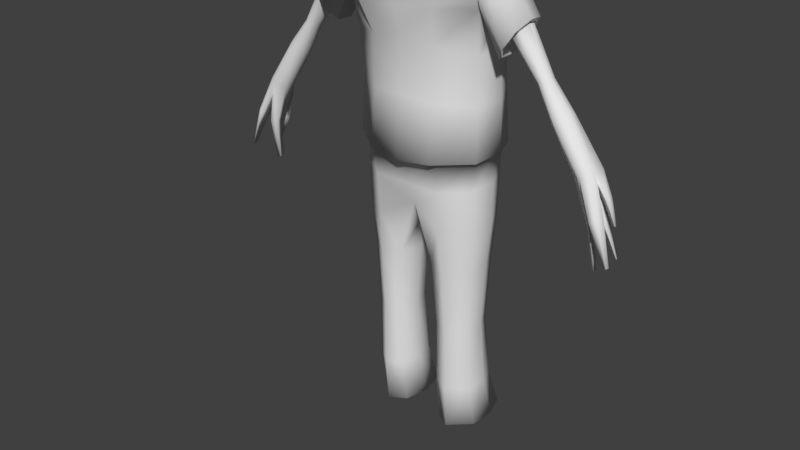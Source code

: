 # Source: zombie_male_1.blend  (saved by Blender 2.77.0; exported with 4.5.12 LTS)
import bpy
from mathutils import Matrix  # noqa: F401  (used for matrix-valued properties, if any)

bpy.ops.wm.read_factory_settings(use_empty=True)
scene = bpy.context.scene
scene.name = 'Scene'

# ---- collections
col_collection_1 = bpy.data.collections.new('Collection 1'); scene.collection.children.link(col_collection_1)

# ---- world
world_world = bpy.data.worlds.new('World'); scene.world = world_world
world_world.color = (0.05088, 0.05088, 0.05088)
world_world.use_sun_shadow = False
world_world.sun_shadow_jitter_overblur = 0.0
world_world.cycles.sampling_method = 'MANUAL'

# ---- meshes
me_cube_001 = bpy.data.meshes.new('Cube.001')
me_cube_001.from_pydata([(0.1969, -0.09025, 1.218), (0.155, 0.09386, 0.9753), (0.1591, 0.07362, 1.117), (0.1831, 0.01625, 1.241), (0.1837, -0.06666, 0.8242), (0.2254, -0.1382, 1.327), (0.1588, 0.1044, 0.8235), (0.2058, -0.008778, 1.357), (0.07976, -0.1729, 1.39), (0.06128, -0.04596, 1.448), (0.1835, -0.07115, 1.098), (0.1788, -0.06198, 0.9669), (0.1433, -0.009329, 1.419), (0.09184, -0.1346, 0.8181), (0.09184, 0.1231, 0.8184), (0.1433, -0.1641, 1.364), (0.1104, -0.1595, 1.215), (0.09175, -0.1267, 1.116), (0.08938, -0.1242, 0.9737), (0.1104, 0.05696, 1.241), (0.09175, 0.08552, 1.134), (0.08938, 0.1109, 0.9815), (0.0252, -0.1843, 1.327), (0.09383, -0.1143, 1.437), (0.2332, -0.06938, 1.359), (0.1909, 0.02617, 0.8272), (0.1997, -0.01846, 1.197), (0.1931, 0.008753, 1.105), (0.1884, 0.02258, 0.9703), (0.1587, -0.1026, 1.412), (0.2089, -0.1262, 1.272), (0.1899, 0.01135, 1.303), (0.1268, 0.0374, 1.337), (0.1268, -0.171, 1.296), (0.2476, -0.0792, 1.106), (0.2591, -0.006027, 1.123), (0.3023, -0.1043, 1.187), (0.3166, -0.02554, 1.208), (0.3203, -0.06504, 1.213), (0.2464, -0.03186, 1.104), (0.2731, -0.111, 1.144), (0.2876, 0.005384, 1.165), (0.2526, -0.07522, 1.113), (0.2625, -0.01284, 1.128), (0.2992, -0.09663, 1.182), (0.3114, -0.02947, 1.2), (0.3146, -0.06314, 1.205), (0.2516, -0.03487, 1.112), (0.2743, -0.1023, 1.145), (0.2867, -0.003118, 1.164), (0.1944, -0.07525, 1.251), (0.2014, -0.01278, 1.261), (0.2268, -0.0967, 1.302), (0.2355, -0.02944, 1.314), (0.2377, -0.06316, 1.317), (0.1938, -0.03484, 1.25), (0.2094, -0.1024, 1.275), (0.2184, -0.003043, 1.287), (0.2915, -0.06697, 1.131), (0.2982, -0.02694, 1.134), (0.3219, -0.08072, 1.153), (0.3303, -0.03761, 1.156), (0.3323, -0.05922, 1.159), (0.291, -0.04108, 1.129), (0.3052, -0.08436, 1.143), (0.3143, -0.0207, 1.145), (0.343, -0.06334, 1.067), (0.3491, -0.03315, 1.065), (0.3666, -0.0737, 1.081), (0.3732, -0.0412, 1.082), (0.3747, -0.0575, 1.084), (0.3436, -0.04381, 1.062), (0.3541, -0.07645, 1.073), (0.3612, -0.02845, 1.073), (0.3865, -0.06813, 0.9883), (0.3954, -0.02497, 0.9858), (0.4207, -0.08295, 1.007), (0.4299, -0.03647, 1.01), (0.4318, -0.05977, 1.014), (0.3867, -0.04021, 0.9843), (0.4018, -0.08688, 0.9992), (0.4127, -0.01823, 0.9973), (0.4593, -0.07173, 0.8729), (0.4736, -0.02501, 0.8717), (0.4987, -0.08326, 0.8923), (0.5122, -0.03389, 0.8969), (0.5104, -0.06607, 0.8963), (0.4653, -0.03181, 0.8682), (0.4854, -0.09218, 0.8855), (0.4869, -0.01672, 0.8779), (0.4874, -0.04913, 0.8785), (0.5789, -0.09167, 0.6884), (0.5757, -0.09637, 0.6868), (0.5719, -0.09881, 0.6848), (0.572, -0.08703, 0.6849), (0.5207, -0.05568, 0.6443), (0.5129, -0.05009, 0.6472), (0.5142, -0.03916, 0.6467), (0.5207, -0.0439, 0.6443), (0.5575, -0.009277, 0.6726), (0.5537, -0.01154, 0.6707), (0.5514, -0.0134, 0.6695), (0.5576, -0.01814, 0.6727), (0.5543, -0.02531, 0.7632), (0.5538, -0.03411, 0.763), (0.5461, -0.02061, 0.761), (0.5463, -0.02948, 0.7611), (0.5159, -0.07952, 0.7634), (0.516, -0.05585, 0.7663), (0.5041, -0.04584, 0.7626), (0.5018, -0.0677, 0.759), (0.5263, -0.1068, 0.7897), (0.5384, -0.09842, 0.798), (0.5264, -0.06655, 0.7901), (0.5485, -0.08237, 0.8052), (0.5215, -0.006644, 0.7666), (0.5114, -0.01319, 0.7598), (0.5051, -0.01857, 0.7556), (0.5219, -0.03226, 0.767), (0.5343, -0.04582, 0.829), (0.5354, -0.02533, 0.8296), (0.5186, -0.0144, 0.8192), (0.519, -0.03503, 0.8194), (0.1707, -0.0554, 0.8234), (0.1498, 0.08833, 0.8228), (0.09353, -0.1124, 0.8182), (0.09353, 0.104, 0.8185), (0.1767, 0.02259, 0.8259), (0.1707, -0.0554, 0.7429), (0.1498, 0.08833, 0.7423), (0.09353, -0.1124, 0.7378), (0.09353, 0.104, 0.738), (0.1767, 0.02259, 0.7454), (0.1707, -0.05052, 0.627), (0.1498, 0.08143, 0.6264), (0.09353, -0.1029, 0.6218), (0.09353, 0.09582, 0.6221), (0.1767, 0.02108, 0.6295), (0.1603, -0.0425, 0.5066), (0.1439, 0.07346, 0.5062), (0.05125, 0.05873, 0.5018), (0.05108, -0.06516, 0.5016), (0.09986, -0.08852, 0.5026), (0.09986, 0.08611, 0.5028), (0.165, 0.02042, 0.5086), (0.03473, -0.003214, 0.4951), (0.1585, -0.02662, 0.1276), (0.1439, 0.08331, 0.1288), (0.06135, 0.06935, 0.1335), (0.06118, -0.0481, 0.1333), (0.1045, -0.07024, 0.1294), (0.1046, 0.0953, 0.1297), (0.1628, 0.03303, 0.1293), (0.04613, 0.01063, 0.1279), (0.04783, -0.001861, 0.3145), (0.06167, -0.05349, 0.3194), (0.139, 0.06205, 0.3198), (0.1023, 0.07259, 0.3186), (0.06181, 0.04977, 0.3195), (0.1567, 0.01784, 0.321), (0.1527, -0.03461, 0.3196), (0.1023, -0.07297, 0.3184), (0.1619, -0.005204, 0.0), (0.1464, 0.1311, 0.0), (0.05849, 0.1138, 0.0), (0.05832, -0.03184, 0.0), (0.1045, -0.05929, 0.0), (0.1045, 0.146, 0.0), (0.1666, 0.06875, 0.0), (0.04229, 0.04097, 0.0), (0.108, -0.1901, 1.367), (0.08448, -0.02939, 1.438), (0.05876, -0.2002, 1.279), (0.1264, -0.1149, 1.433), (0.07081, -0.1864, 1.395), (0.0544, -0.04933, 1.458), (0.02214, -0.1853, 1.338), (0.08548, -0.1221, 1.448), (0.1089, -0.1964, 1.372), (0.08594, -0.02813, 1.446), (0.05772, -0.2083, 1.281), (0.1285, -0.1169, 1.441), (0.05165, -0.1733, 1.409), (0.02836, -0.0514, 1.439), (0.06298, -0.1213, 1.427), (0.02803, -0.1478, 1.407), (0.02506, -0.08924, 1.429), (0.03963, -0.1172, 1.422), (0.02292, -0.1544, 1.468), (0.02138, -0.1219, 1.518), (0.02896, -0.1393, 1.495), (0.02499, -0.187, 1.431), (0.05704, -0.3391, 1.557), (0.0585, -0.3122, 1.614), (0.05839, -0.2241, 1.438), (0.06709, -0.2624, 1.478), (0.07547, -0.3017, 1.519), (0.05751, -0.257, 1.647), (0.0546, -0.1961, 1.644), (0.05125, -0.1556, 1.612), (0.04767, -0.1321, 1.562), (0.08342, -0.2681, 1.569), (0.07991, -0.2185, 1.607), (0.08204, -0.2224, 1.521), (0.07407, -0.1759, 1.57), (0.06407, -0.1805, 1.485), (0.0621, -0.1417, 1.531), (0.06197, -0.3457, 1.557), (0.06388, -0.3168, 1.618), (0.08153, -0.316, 1.512), (0.06227, -0.2583, 1.653), (0.05848, -0.1954, 1.651), (0.09109, -0.2704, 1.57), (0.08731, -0.2191, 1.61), (0.006183, -0.3243, 1.418), (0.0352, -0.327, 1.468), (0.03662, -0.2934, 1.394), (0.02806, -0.09407, 1.464), (0.08688, -0.1754, 1.555), (0.08116, -0.1507, 1.471), (0.07446, -0.1359, 1.525), (0.05973, -0.1145, 1.456), (0.05212, -0.1107, 1.521), (0.08731, -0.1744, 1.495), (0.09445, -0.1882, 1.434), (0.09635, -0.2187, 1.517), (0.0954, -0.2358, 1.445), (0.09302, -0.2672, 1.499), (0.07495, -0.2786, 1.437), (0.06149, -0.149, 1.609), (-0.1969, -0.09025, 1.218), (-0.155, 0.09386, 0.9753), (-0.1591, 0.07362, 1.117), (-0.1831, 0.01625, 1.241), (-0.1837, -0.06666, 0.8242), (-0.2254, -0.1382, 1.327), (-0.1588, 0.1044, 0.8235), (-0.2058, -0.008778, 1.357), (-0.07976, -0.1729, 1.39), (0.0, 0.1224, 0.812), (-0.06128, -0.04596, 1.448), (0.0, -0.1487, 0.8116), (-0.1835, -0.07115, 1.098), (-0.1788, -0.06198, 0.9669), (0.0, -0.1679, 1.237), (0.0, -0.1388, 1.138), (0.0, -0.1383, 0.9823), (0.0, 0.04012, 1.247), (0.0, 0.07116, 1.155), (0.0, 0.1107, 0.9895), (-0.1433, -0.009329, 1.419), (-0.09184, -0.1346, 0.8181), (-0.09184, 0.1231, 0.8184), (-0.1433, -0.1641, 1.364), (-0.1104, -0.1595, 1.215), (-0.09175, -0.1267, 1.116), (-0.08938, -0.1242, 0.9737), (-0.1104, 0.05696, 1.241), (-0.09175, 0.08552, 1.134), (-0.08938, 0.1109, 0.9815), (-0.0252, -0.1843, 1.327), (-0.09383, -0.1143, 1.437), (-0.2332, -0.06938, 1.359), (-0.1909, 0.02617, 0.8272), (-0.1997, -0.01846, 1.197), (-0.1931, 0.008753, 1.105), (-0.1884, 0.02258, 0.9703), (-0.1587, -0.1026, 1.412), (-0.2089, -0.1262, 1.272), (-0.1899, 0.01135, 1.303), (-0.1268, 0.0374, 1.337), (-0.1268, -0.171, 1.296), (0.0, -0.03012, 1.451), (0.0, 0.02072, 1.356), (-0.2476, -0.0792, 1.106), (-0.2591, -0.006027, 1.123), (-0.3023, -0.1043, 1.187), (-0.3166, -0.02554, 1.208), (-0.3203, -0.06504, 1.213), (-0.2464, -0.03186, 1.104), (-0.2731, -0.111, 1.144), (-0.2876, 0.005384, 1.165), (-0.2526, -0.07522, 1.113), (-0.2625, -0.01284, 1.128), (-0.2992, -0.09663, 1.182), (-0.3114, -0.02947, 1.2), (-0.3146, -0.06314, 1.205), (-0.2516, -0.03487, 1.112), (-0.2743, -0.1023, 1.145), (-0.2867, -0.003118, 1.164), (-0.1944, -0.07525, 1.251), (-0.2014, -0.01278, 1.261), (-0.2268, -0.0967, 1.302), (-0.2355, -0.02944, 1.314), (-0.2377, -0.06316, 1.317), (-0.1938, -0.03484, 1.25), (-0.2094, -0.1024, 1.275), (-0.2184, -0.003043, 1.287), (-0.2915, -0.06697, 1.131), (-0.2982, -0.02694, 1.134), (-0.3219, -0.08072, 1.153), (-0.3303, -0.03761, 1.156), (-0.3323, -0.05922, 1.159), (-0.291, -0.04108, 1.129), (-0.3052, -0.08436, 1.143), (-0.3143, -0.0207, 1.145), (-0.343, -0.06334, 1.067), (-0.3491, -0.03315, 1.065), (-0.3666, -0.0737, 1.081), (-0.3732, -0.0412, 1.082), (-0.3747, -0.0575, 1.084), (-0.3436, -0.04381, 1.062), (-0.3541, -0.07645, 1.073), (-0.3612, -0.02845, 1.073), (-0.3865, -0.06813, 0.9883), (-0.3954, -0.02497, 0.9858), (-0.4207, -0.08295, 1.007), (-0.4299, -0.03647, 1.01), (-0.4318, -0.05977, 1.014), (-0.3867, -0.04021, 0.9843), (-0.4018, -0.08688, 0.9992), (-0.4127, -0.01823, 0.9973), (-0.4593, -0.07173, 0.8729), (-0.4736, -0.02501, 0.8717), (-0.4987, -0.08326, 0.8923), (-0.5122, -0.03389, 0.8969), (-0.5104, -0.06607, 0.8963), (-0.4653, -0.03181, 0.8682), (-0.4854, -0.09218, 0.8855), (-0.4869, -0.01672, 0.8779), (-0.4874, -0.04913, 0.8785), (-0.5789, -0.09167, 0.6884), (-0.5757, -0.09637, 0.6868), (-0.5719, -0.09881, 0.6848), (-0.572, -0.08703, 0.6849), (-0.5207, -0.05568, 0.6443), (-0.5129, -0.05009, 0.6472), (-0.5142, -0.03916, 0.6467), (-0.5207, -0.0439, 0.6443), (-0.5575, -0.009277, 0.6726), (-0.5537, -0.01154, 0.6707), (-0.5514, -0.0134, 0.6695), (-0.5576, -0.01814, 0.6727), (-0.5543, -0.02531, 0.7632), (-0.5538, -0.03411, 0.763), (-0.5461, -0.02061, 0.761), (-0.5463, -0.02948, 0.7611), (-0.5159, -0.07952, 0.7634), (-0.516, -0.05585, 0.7663), (-0.5041, -0.04584, 0.7626), (-0.5018, -0.0677, 0.759), (-0.5263, -0.1068, 0.7897), (-0.5384, -0.09842, 0.798), (-0.5264, -0.06655, 0.7901), (-0.5485, -0.08237, 0.8052), (-0.5215, -0.006644, 0.7666), (-0.5114, -0.01319, 0.7598), (-0.5051, -0.01857, 0.7556), (-0.5219, -0.03226, 0.767), (-0.5343, -0.04582, 0.829), (-0.5354, -0.02533, 0.8296), (-0.5186, -0.0144, 0.8192), (-0.519, -0.03503, 0.8194), (-0.1707, -0.0554, 0.8234), (-0.1498, 0.08833, 0.8228), (0.0, 0.1034, 0.8132), (0.0, -0.1244, 0.8128), (-0.09353, -0.1124, 0.8182), (-0.09353, 0.104, 0.8185), (-0.1767, 0.02259, 0.8259), (-0.1707, -0.0554, 0.7429), (-0.1498, 0.08833, 0.7423), (0.0, 0.08758, 0.7327), (0.0, -0.101, 0.7323), (-0.09353, -0.1124, 0.7378), (-0.09353, 0.104, 0.738), (-0.1767, 0.02259, 0.7454), (-0.1707, -0.05052, 0.627), (-0.1498, 0.08143, 0.6264), (0.0, 0.06468, 0.6683), (0.0, -0.0763, 0.668), (-0.09353, -0.1029, 0.6218), (-0.09353, 0.09582, 0.6221), (-0.1767, 0.02108, 0.6295), (0.0, -0.005813, 0.6441), (-0.1603, -0.0425, 0.5066), (-0.1439, 0.07346, 0.5062), (-0.05125, 0.05873, 0.5018), (-0.05108, -0.06516, 0.5016), (-0.09986, -0.08852, 0.5026), (-0.09986, 0.08611, 0.5028), (-0.165, 0.02042, 0.5086), (-0.03473, -0.003214, 0.4951), (-0.1585, -0.02662, 0.1276), (-0.1439, 0.08331, 0.1288), (-0.06135, 0.06935, 0.1335), (-0.06118, -0.0481, 0.1333), (-0.1045, -0.07024, 0.1294), (-0.1046, 0.0953, 0.1297), (-0.1628, 0.03303, 0.1293), (-0.04613, 0.01063, 0.1279), (-0.04783, -0.001861, 0.3145), (-0.06167, -0.05349, 0.3194), (-0.139, 0.06205, 0.3198), (-0.1023, 0.07259, 0.3186), (-0.06181, 0.04977, 0.3195), (-0.1567, 0.01784, 0.321), (-0.1527, -0.03461, 0.3196), (-0.1023, -0.07297, 0.3184), (-0.1619, -0.005204, 0.0), (-0.1464, 0.1311, 0.0), (-0.05849, 0.1138, 0.0), (-0.05832, -0.03184, 0.0), (-0.1045, -0.05929, 0.0), (-0.1045, 0.146, 0.0), (-0.1666, 0.06875, 0.0), (-0.04229, 0.04097, 0.0), (-0.108, -0.1901, 1.367), (-0.08448, -0.02939, 1.438), (-0.05876, -0.2002, 1.279), (-0.1264, -0.1149, 1.433), (0.0, -0.002142, 1.405), (-0.07081, -0.1864, 1.395), (-0.0544, -0.04933, 1.458), (-0.02214, -0.1853, 1.338), (-0.08548, -0.1221, 1.448), (0.0, -0.02858, 1.457), (-0.1089, -0.1964, 1.372), (-0.08594, -0.02813, 1.446), (-0.05772, -0.2083, 1.281), (-0.1285, -0.1169, 1.441), (0.0, 0.003616, 1.411), (-0.05165, -0.1733, 1.409), (-0.02836, -0.0514, 1.439), (0.0, -0.1665, 1.341), (-0.06298, -0.1213, 1.427), (0.0, -0.03848, 1.439), (0.0, -0.1582, 1.24), (-0.02803, -0.1478, 1.407), (-0.02506, -0.08924, 1.429), (0.0, -0.1573, 1.384), (-0.03963, -0.1172, 1.422), (0.0, -0.07985, 1.43), (-0.02292, -0.1544, 1.468), (-0.02138, -0.1219, 1.518), (0.0, -0.1665, 1.426), (-0.02896, -0.1393, 1.495), (0.0, -0.1156, 1.526), (-0.02499, -0.187, 1.431), (0.0, -0.1808, 1.415), (0.0, -0.3556, 1.565), (-0.05704, -0.3391, 1.557), (-0.0585, -0.3122, 1.614), (0.0, -0.3309, 1.624), (-0.05839, -0.2241, 1.438), (0.0, -0.2383, 1.42), (-0.06709, -0.2624, 1.478), (0.0, -0.2787, 1.466), (-0.07547, -0.3017, 1.519), (0.0, -0.3289, 1.506), (-0.05751, -0.257, 1.647), (0.0, -0.2742, 1.655), (-0.0546, -0.1961, 1.644), (0.0, -0.2089, 1.648), (-0.05125, -0.1556, 1.612), (0.0, -0.1635, 1.611), (-0.04767, -0.1321, 1.562), (0.0, -0.1266, 1.56), (-0.08342, -0.2681, 1.569), (-0.07991, -0.2185, 1.607), (-0.08204, -0.2224, 1.521), (-0.07407, -0.1759, 1.57), (-0.06407, -0.1805, 1.485), (-0.0621, -0.1417, 1.531), (0.0, -0.3633, 1.565), (-0.06197, -0.3457, 1.557), (-0.06388, -0.3168, 1.618), (0.0, -0.3367, 1.629), (-0.08153, -0.316, 1.512), (0.0, -0.3499, 1.5), (-0.06227, -0.2583, 1.653), (0.0, -0.2763, 1.663), (-0.05848, -0.1954, 1.651), (0.0, -0.2082, 1.656), (-0.09109, -0.2704, 1.57), (-0.08731, -0.2191, 1.61), (-0.006183, -0.3243, 1.418), (-0.0352, -0.327, 1.468), (-0.03662, -0.2934, 1.394), (0.0, -0.1483, 1.615), (0.0, -0.0974, 1.524), (-0.02806, -0.09407, 1.464), (-0.08688, -0.1754, 1.555), (-0.08116, -0.1507, 1.471), (-0.07446, -0.1359, 1.525), (-0.05973, -0.1145, 1.456), (-0.05212, -0.1107, 1.521), (-0.08731, -0.1744, 1.495), (-0.09445, -0.1882, 1.434), (-0.09635, -0.2187, 1.517), (-0.0954, -0.2358, 1.445), (-0.09302, -0.2672, 1.499), (-0.07495, -0.2786, 1.437), (-0.06149, -0.149, 1.609)], [], [(21, 1, 6, 14), (28, 11, 4, 25), (26, 0, 10, 27), (16, 244, 245, 17), (17, 245, 246, 18), (18, 246, 241, 13), (29, 12, 9, 23), (27, 10, 11, 28), (32, 31, 3, 19), (19, 3, 2, 20), (20, 2, 1, 21), (248, 20, 21, 249), (247, 19, 20, 248), (30, 33, 16, 0), (11, 18, 13, 4), (10, 17, 18, 11), (24, 7, 12, 29), (0, 16, 17, 10), (249, 21, 14, 239), (5, 24, 29, 15), (2, 27, 28, 1), (15, 29, 23, 8), (3, 26, 27, 2), (1, 28, 25, 6), (5, 15, 33, 30), (12, 7, 31, 32), (244, 16, 33, 22), (8, 22, 33, 15), (247, 273, 32, 19), (9, 12, 32, 273), (272, 9, 273), (3, 31, 41, 35), (0, 26, 39, 34), (30, 0, 34, 40), (5, 30, 40, 36), (7, 24, 38, 37), (26, 3, 35, 39), (31, 7, 37, 41), (24, 5, 36, 38), (34, 39, 47, 42), (39, 35, 43, 47), (40, 34, 42, 48), (36, 40, 48, 44), (37, 38, 46, 45), (35, 41, 49, 43), (38, 36, 44, 46), (41, 37, 45, 49), (46, 44, 52, 54), (49, 45, 53, 57), (42, 47, 55, 50), (47, 43, 51, 55), (48, 42, 50, 56), (44, 48, 56, 52), (45, 46, 54, 53), (43, 49, 57, 51), (52, 56, 64, 60), (53, 54, 62, 61), (51, 57, 65, 59), (54, 52, 60, 62), (57, 53, 61, 65), (50, 55, 63, 58), (55, 51, 59, 63), (56, 50, 58, 64), (64, 58, 66, 72), (60, 64, 72, 68), (61, 62, 70, 69), (59, 65, 73, 67), (62, 60, 68, 70), (65, 61, 69, 73), (58, 63, 71, 66), (63, 59, 67, 71), (73, 69, 77, 81), (66, 71, 79, 74), (71, 67, 75, 79), (72, 66, 74, 80), (68, 72, 80, 76), (69, 70, 78, 77), (67, 73, 81, 75), (70, 68, 76, 78), (75, 81, 89, 83), (78, 76, 84, 86), (81, 77, 85, 89), (74, 79, 87, 82), (79, 75, 83, 87), (80, 74, 82, 88), (76, 80, 88, 84), (77, 78, 86, 85), (92, 93, 94, 91), (120, 119, 104, 103), (111, 113, 94, 93), (116, 115, 99, 100), (114, 112, 92, 91), (113, 114, 91, 94), (112, 111, 93, 92), (108, 107, 95, 98), (96, 97, 98, 95), (109, 108, 98, 97), (110, 109, 97, 96), (107, 110, 96, 95), (100, 99, 102, 101), (118, 117, 101, 102), (115, 118, 102, 99), (117, 116, 100, 101), (103, 104, 106, 105), (122, 121, 105, 106), (121, 120, 103, 105), (119, 122, 106, 104), (88, 82, 110, 107), (82, 87, 109, 110), (87, 90, 108, 109), (90, 88, 107, 108), (84, 88, 111, 112), (90, 86, 114, 113), (86, 84, 112, 114), (88, 90, 113, 111), (87, 83, 116, 117), (89, 90, 118, 115), (90, 87, 117, 118), (83, 89, 115, 116), (86, 90, 122, 119), (89, 85, 120, 121), (90, 89, 121, 122), (85, 86, 119, 120), (14, 6, 124, 126), (239, 14, 126, 365), (4, 13, 125, 123), (25, 4, 123, 127), (6, 25, 127, 124), (13, 241, 366, 125), (127, 123, 128, 132), (125, 366, 373, 130), (123, 125, 130, 128), (126, 124, 129, 131), (365, 126, 131, 372), (124, 127, 132, 129), (130, 373, 380, 135), (128, 130, 135, 133), (131, 129, 134, 136), (372, 131, 136, 379), (129, 132, 137, 134), (132, 128, 133, 137), (133, 135, 142, 138), (136, 134, 139, 143), (384, 145, 141, 380), (379, 136, 143, 140), (134, 137, 144, 139), (137, 133, 138, 144), (379, 140, 145, 384), (135, 380, 141, 142), (155, 154, 153, 149), (157, 156, 147, 151), (158, 157, 151, 148), (156, 159, 152, 147), (154, 158, 148, 153), (159, 160, 146, 152), (161, 155, 149, 150), (160, 161, 150, 146), (138, 142, 161, 160), (142, 141, 155, 161), (144, 138, 160, 159), (145, 140, 158, 154), (139, 144, 159, 156), (140, 143, 157, 158), (143, 139, 156, 157), (141, 145, 154, 155), (150, 149, 165, 166), (146, 150, 166, 162), (149, 153, 169, 165), (151, 147, 163, 167), (148, 151, 167, 164), (147, 152, 168, 163), (153, 148, 164, 169), (152, 146, 162, 168), (168, 162, 166, 165, 169, 164, 167, 163), (9, 272, 421, 171), (23, 9, 171, 173), (8, 23, 173, 170), (22, 8, 170, 172), (175, 179, 431, 426), (177, 181, 179, 175), (174, 178, 181, 177), (176, 180, 178, 174), (421, 431, 179, 171), (171, 179, 181, 173), (173, 181, 178, 170), (170, 178, 180, 172), (22, 172, 180, 176), (437, 244, 22, 176), (175, 426, 436, 183), (176, 174, 182, 434), (177, 175, 183, 184), (174, 177, 184, 182), (176, 434, 437), (434, 182, 185, 440), (184, 183, 186, 187), (182, 184, 187, 185), (183, 436, 442, 186), (185, 187, 190, 188), (186, 442, 447, 189), (440, 185, 188, 445), (187, 186, 189, 190), (445, 188, 191, 449), (459, 196, 192, 450), (191, 194, 455, 449), (453, 193, 197, 461), (455, 194, 195, 457), (457, 195, 196, 459), (450, 192, 193, 453), (461, 197, 198, 463), (463, 198, 199, 465), (465, 199, 200, 467), (447, 467, 200, 189), (197, 193, 201, 202), (193, 192, 196, 201), (202, 201, 203, 204), (201, 196, 195, 203), (204, 203, 205, 206), (203, 195, 194, 205), (188, 205, 194, 191), (190, 206, 205, 188), (190, 189, 200, 206), (199, 204, 206, 200), (198, 202, 204, 199), (197, 202, 198), (479, 209, 207, 474), (477, 208, 210, 481), (474, 207, 208, 477), (481, 210, 211, 483), (210, 208, 212, 213), (208, 207, 209, 212), (210, 213, 211), (214, 215, 479), (479, 215, 209), (215, 216, 209), (217, 490, 222), (221, 222, 220), (219, 220, 218), (228, 227, 209), (489, 229, 222, 490), (220, 222, 229, 218), (211, 229, 489, 483), (213, 218, 229, 211), (212, 225, 218, 213), (223, 218, 225, 224), (226, 225, 227), (209, 227, 225, 212), (259, 252, 236, 231), (266, 263, 234, 243), (264, 265, 242, 230), (254, 255, 245, 244), (255, 256, 246, 245), (256, 251, 241, 246), (267, 261, 240, 250), (265, 266, 243, 242), (270, 257, 233, 269), (257, 258, 232, 233), (258, 259, 231, 232), (248, 249, 259, 258), (247, 248, 258, 257), (268, 230, 254, 271), (243, 234, 251, 256), (242, 243, 256, 255), (262, 267, 250, 237), (230, 242, 255, 254), (249, 239, 252, 259), (235, 253, 267, 262), (232, 231, 266, 265), (253, 238, 261, 267), (233, 232, 265, 264), (231, 236, 263, 266), (235, 268, 271, 253), (250, 270, 269, 237), (244, 260, 271, 254), (238, 253, 271, 260), (247, 257, 270, 273), (240, 273, 270, 250), (272, 273, 240), (233, 275, 281, 269), (230, 274, 279, 264), (268, 280, 274, 230), (235, 276, 280, 268), (237, 277, 278, 262), (264, 279, 275, 233), (269, 281, 277, 237), (262, 278, 276, 235), (274, 282, 287, 279), (279, 287, 283, 275), (280, 288, 282, 274), (276, 284, 288, 280), (277, 285, 286, 278), (275, 283, 289, 281), (278, 286, 284, 276), (281, 289, 285, 277), (286, 294, 292, 284), (289, 297, 293, 285), (282, 290, 295, 287), (287, 295, 291, 283), (288, 296, 290, 282), (284, 292, 296, 288), (285, 293, 294, 286), (283, 291, 297, 289), (292, 300, 304, 296), (293, 301, 302, 294), (291, 299, 305, 297), (294, 302, 300, 292), (297, 305, 301, 293), (290, 298, 303, 295), (295, 303, 299, 291), (296, 304, 298, 290), (304, 312, 306, 298), (300, 308, 312, 304), (301, 309, 310, 302), (299, 307, 313, 305), (302, 310, 308, 300), (305, 313, 309, 301), (298, 306, 311, 303), (303, 311, 307, 299), (313, 321, 317, 309), (306, 314, 319, 311), (311, 319, 315, 307), (312, 320, 314, 306), (308, 316, 320, 312), (309, 317, 318, 310), (307, 315, 321, 313), (310, 318, 316, 308), (315, 323, 329, 321), (318, 326, 324, 316), (321, 329, 325, 317), (314, 322, 327, 319), (319, 327, 323, 315), (320, 328, 322, 314), (316, 324, 328, 320), (317, 325, 326, 318), (332, 331, 334, 333), (360, 343, 344, 359), (351, 333, 334, 353), (356, 340, 339, 355), (354, 331, 332, 352), (353, 334, 331, 354), (352, 332, 333, 351), (348, 338, 335, 347), (336, 335, 338, 337), (349, 337, 338, 348), (350, 336, 337, 349), (347, 335, 336, 350), (340, 341, 342, 339), (358, 342, 341, 357), (355, 339, 342, 358), (357, 341, 340, 356), (343, 345, 346, 344), (362, 346, 345, 361), (361, 345, 343, 360), (359, 344, 346, 362), (328, 347, 350, 322), (322, 350, 349, 327), (327, 349, 348, 330), (330, 348, 347, 328), (324, 352, 351, 328), (330, 353, 354, 326), (326, 354, 352, 324), (328, 351, 353, 330), (327, 357, 356, 323), (329, 355, 358, 330), (330, 358, 357, 327), (323, 356, 355, 329), (326, 359, 362, 330), (329, 361, 360, 325), (330, 362, 361, 329), (325, 360, 359, 326), (252, 368, 364, 236), (239, 365, 368, 252), (234, 363, 367, 251), (263, 369, 363, 234), (236, 364, 369, 263), (251, 367, 366, 241), (369, 376, 370, 363), (367, 374, 373, 366), (363, 370, 374, 367), (368, 375, 371, 364), (365, 372, 375, 368), (364, 371, 376, 369), (374, 381, 380, 373), (370, 377, 381, 374), (375, 382, 378, 371), (372, 379, 382, 375), (371, 378, 383, 376), (376, 383, 377, 370), (377, 385, 389, 381), (382, 390, 386, 378), (384, 380, 388, 392), (379, 387, 390, 382), (378, 386, 391, 383), (383, 391, 385, 377), (379, 384, 392, 387), (381, 389, 388, 380), (402, 396, 400, 401), (404, 398, 394, 403), (405, 395, 398, 404), (403, 394, 399, 406), (401, 400, 395, 405), (406, 399, 393, 407), (408, 397, 396, 402), (407, 393, 397, 408), (385, 407, 408, 389), (389, 408, 402, 388), (391, 406, 407, 385), (392, 401, 405, 387), (386, 403, 406, 391), (387, 405, 404, 390), (390, 404, 403, 386), (388, 402, 401, 392), (397, 413, 412, 396), (393, 409, 413, 397), (396, 412, 416, 400), (398, 414, 410, 394), (395, 411, 414, 398), (394, 410, 415, 399), (400, 416, 411, 395), (399, 415, 409, 393), (415, 410, 414, 411, 416, 412, 413, 409), (240, 418, 421, 272), (261, 420, 418, 240), (238, 417, 420, 261), (260, 419, 417, 238), (423, 426, 431, 428), (425, 423, 428, 430), (422, 425, 430, 427), (424, 422, 427, 429), (421, 418, 428, 431), (418, 420, 430, 428), (420, 417, 427, 430), (417, 419, 429, 427), (260, 424, 429, 419), (437, 424, 260, 244), (423, 433, 436, 426), (424, 434, 432, 422), (425, 435, 433, 423), (422, 432, 435, 425), (424, 437, 434), (434, 440, 438, 432), (435, 441, 439, 433), (432, 438, 441, 435), (433, 439, 442, 436), (438, 443, 446, 441), (439, 444, 447, 442), (440, 445, 443, 438), (441, 446, 444, 439), (445, 449, 448, 443), (459, 450, 451, 458), (448, 449, 455, 454), (453, 461, 460, 452), (455, 457, 456, 454), (457, 459, 458, 456), (450, 453, 452, 451), (461, 463, 462, 460), (463, 465, 464, 462), (465, 467, 466, 464), (447, 444, 466, 467), (460, 469, 468, 452), (452, 468, 458, 451), (469, 471, 470, 468), (468, 470, 456, 458), (471, 473, 472, 470), (470, 472, 454, 456), (443, 448, 454, 472), (446, 443, 472, 473), (446, 473, 466, 444), (464, 466, 473, 471), (462, 464, 471, 469), (460, 462, 469), (479, 474, 475, 478), (477, 481, 480, 476), (474, 477, 476, 475), (481, 483, 482, 480), (480, 485, 484, 476), (476, 484, 478, 475), (480, 482, 485), (486, 479, 487), (479, 478, 487), (487, 478, 488), (491, 496, 490), (495, 494, 496), (493, 492, 494), (502, 478, 501), (489, 490, 496, 503), (494, 492, 503, 496), (482, 483, 489, 503), (485, 482, 503, 492), (484, 485, 492, 499), (497, 498, 499, 492), (500, 501, 499), (478, 484, 499, 501)])
me_cube_001.polygons.foreach_set('use_smooth', [True] * 492)
_uv = me_cube_001.uv_layers.new(name='UVMap')
_uv.uv.foreach_set('vector', [0.1819, 0.1835, 0.2034, 0.1765, 0.2241, 0.2245, 0.2035, 0.2353, 0.359, 0.3382, 0.388, 0.3377, 0.3926, 0.3865, 0.3608, 0.3874, 0.3685, 0.2596, 0.3926, 0.2509, 0.3884, 0.2925, 0.361, 0.2918, 0.3705, 0.09456, 0.3783, 0.1312, 0.3436, 0.1326, 0.3357, 0.1025, 0.3357, 0.1025, 0.3436, 0.1326, 0.2903, 0.1316, 0.2868, 0.1025, 0.2868, 0.1025, 0.2903, 0.1316, 0.2322, 0.1297, 0.234, 0.09984, 0.1812, 0.4024, 0.182, 0.3699, 0.2115, 0.3775, 0.2037, 0.4026, 0.361, 0.2918, 0.3884, 0.2925, 0.388, 0.3377, 0.359, 0.3382, 0.1478, 0.06356, 0.1719, 0.06514, 0.1777, 0.08603, 0.155, 0.09664, 0.155, 0.09664, 0.1777, 0.08603, 0.1864, 0.1303, 0.163, 0.134, 0.163, 0.134, 0.1864, 0.1303, 0.2034, 0.1765, 0.1819, 0.1835, 0.1309, 0.1386, 0.163, 0.134, 0.1819, 0.1835, 0.1524, 0.1923, 0.1188, 0.1083, 0.155, 0.09664, 0.163, 0.134, 0.1309, 0.1386, 0.389, 0.0642, 0.3984, 0.08877, 0.3705, 0.09456, 0.3692, 0.07041, 0.2825, 0.07679, 0.2868, 0.1025, 0.234, 0.09984, 0.2338, 0.07382, 0.3276, 0.07545, 0.3357, 0.1025, 0.2868, 0.1025, 0.2825, 0.07679, 0.1545, 0.3964, 0.1609, 0.3746, 0.182, 0.3699, 0.1812, 0.4024, 0.3692, 0.07041, 0.3705, 0.09456, 0.3357, 0.1025, 0.3276, 0.07545, 0.1524, 0.1923, 0.1819, 0.1835, 0.2035, 0.2353, 0.1751, 0.2491, 0.1605, 0.4203, 0.1545, 0.3964, 0.1812, 0.4024, 0.1896, 0.424, 0.3382, 0.289, 0.361, 0.2918, 0.359, 0.3382, 0.3342, 0.3381, 0.1896, 0.424, 0.1812, 0.4024, 0.2037, 0.4026, 0.2115, 0.4232, 0.3555, 0.2453, 0.3685, 0.2596, 0.361, 0.2918, 0.3382, 0.289, 0.3342, 0.3381, 0.359, 0.3382, 0.3608, 0.3874, 0.3338, 0.3904, 0.408, 0.05816, 0.4217, 0.0842, 0.3984, 0.08877, 0.389, 0.0642, 0.1421, 0.03376, 0.17, 0.04554, 0.1719, 0.06514, 0.1478, 0.06356, 0.3783, 0.1312, 0.3705, 0.09456, 0.3984, 0.08877, 0.4098, 0.1222, 0.4308, 0.1051, 0.4098, 0.1222, 0.3984, 0.08877, 0.4217, 0.0842, 0.1188, 0.1083, 0.1047, 0.07299, 0.1478, 0.06356, 0.155, 0.09664, 0.1119, 0.03376, 0.1421, 0.03376, 0.1478, 0.06356, 0.1047, 0.07299, 0.09218, 0.04131, 0.1119, 0.03376, 0.1047, 0.07299, 0.1777, 0.08603, 0.1719, 0.06514, 0.2206, 0.0964, 0.2168, 0.1131, 0.4379, 0.4472, 0.4142, 0.4372, 0.4218, 0.4058, 0.4379, 0.4082, 0.389, 0.0642, 0.3692, 0.07041, 0.3305, 0.05338, 0.3445, 0.0428, 0.408, 0.05816, 0.389, 0.0642, 0.3445, 0.0428, 0.359, 0.03376, 0.1344, 0.3594, 0.1135, 0.3617, 0.111, 0.3119, 0.1245, 0.3092, 0.4142, 0.4372, 0.4008, 0.4511, 0.4122, 0.4112, 0.4218, 0.4058, 0.1719, 0.06514, 0.17, 0.04554, 0.2241, 0.07809, 0.2206, 0.0964, 0.1135, 0.3617, 0.08925, 0.352, 0.09716, 0.3035, 0.111, 0.3119, 0.1045, 0.275, 0.1207, 0.2733, 0.1198, 0.2761, 0.106, 0.2775, 0.1207, 0.2733, 0.1298, 0.2793, 0.1276, 0.2812, 0.1198, 0.2761, 0.09419, 0.2887, 0.1045, 0.275, 0.106, 0.2775, 0.09719, 0.2892, 0.09716, 0.3035, 0.09419, 0.2887, 0.09719, 0.2892, 0.09972, 0.3018, 0.1245, 0.3092, 0.111, 0.3119, 0.1116, 0.309, 0.123, 0.3066, 0.1298, 0.2793, 0.1344, 0.2937, 0.1315, 0.2934, 0.1276, 0.2812, 0.111, 0.3119, 0.09716, 0.3035, 0.09972, 0.3018, 0.1116, 0.309, 0.1344, 0.2937, 0.1245, 0.3092, 0.123, 0.3066, 0.1315, 0.2934, 0.06066, 0.4343, 0.07241, 0.4267, 0.07241, 0.468, 0.06072, 0.4733, 0.4466, 0.2995, 0.4319, 0.2916, 0.4392, 0.2453, 0.4502, 0.2511, 0.106, 0.2775, 0.1198, 0.2761, 0.1233, 0.3232, 0.1094, 0.3246, 0.1198, 0.2761, 0.1276, 0.2812, 0.131, 0.3267, 0.1233, 0.3232, 0.4513, 0.3422, 0.4629, 0.3342, 0.4629, 0.3855, 0.4546, 0.3918, 0.4387, 0.3503, 0.4513, 0.3422, 0.4546, 0.3918, 0.4456, 0.3976, 0.04915, 0.4325, 0.06066, 0.4343, 0.06072, 0.4733, 0.04918, 0.4718, 0.4582, 0.3073, 0.4466, 0.2995, 0.4502, 0.2511, 0.4582, 0.2568, 0.5741, 0.5244, 0.5847, 0.531, 0.5766, 0.5979, 0.5691, 0.5974, 0.7225, 0.7834, 0.7085, 0.7848, 0.7096, 0.7193, 0.7186, 0.7184, 0.6403, 0.8091, 0.6291, 0.8144, 0.6245, 0.744, 0.6323, 0.7439, 0.7085, 0.7848, 0.6948, 0.778, 0.7009, 0.7167, 0.7096, 0.7193, 0.6291, 0.8144, 0.6167, 0.8211, 0.6159, 0.7454, 0.6245, 0.744, 0.8466, 0.5289, 0.8633, 0.5293, 0.8624, 0.5797, 0.8517, 0.5793, 0.8633, 0.5293, 0.8725, 0.5244, 0.8683, 0.5778, 0.8624, 0.5797, 0.5847, 0.531, 0.5971, 0.5368, 0.5854, 0.5997, 0.5766, 0.5979, 0.5766, 0.5979, 0.5854, 0.5997, 0.5791, 0.6331, 0.5728, 0.6329, 0.5691, 0.5974, 0.5766, 0.5979, 0.5728, 0.6329, 0.5671, 0.6323, 0.7186, 0.7184, 0.7096, 0.7193, 0.7101, 0.6886, 0.7169, 0.6879, 0.6323, 0.7439, 0.6245, 0.744, 0.6227, 0.709, 0.6285, 0.7089, 0.7096, 0.7193, 0.7009, 0.7167, 0.7035, 0.6871, 0.7101, 0.6886, 0.6245, 0.744, 0.6159, 0.7454, 0.6161, 0.7102, 0.6227, 0.709, 0.8517, 0.5793, 0.8624, 0.5797, 0.8622, 0.608, 0.8541, 0.6061, 0.8624, 0.5797, 0.8683, 0.5778, 0.8667, 0.6066, 0.8622, 0.608, 0.6227, 0.709, 0.6161, 0.7102, 0.6113, 0.6723, 0.6206, 0.6708, 0.8541, 0.6061, 0.8622, 0.608, 0.8646, 0.6403, 0.853, 0.6388, 0.8622, 0.608, 0.8667, 0.6066, 0.871, 0.6397, 0.8646, 0.6403, 0.5728, 0.6329, 0.5791, 0.6331, 0.5776, 0.6702, 0.5683, 0.6692, 0.5671, 0.6323, 0.5728, 0.6329, 0.5683, 0.6692, 0.5605, 0.67, 0.7169, 0.6879, 0.7101, 0.6886, 0.7088, 0.6595, 0.7185, 0.6582, 0.6285, 0.7089, 0.6227, 0.709, 0.6206, 0.6708, 0.629, 0.6706, 0.7101, 0.6886, 0.7035, 0.6871, 0.6993, 0.6565, 0.7088, 0.6595, 0.629, 0.6706, 0.6206, 0.6708, 0.6193, 0.6125, 0.6252, 0.6135, 0.7088, 0.6595, 0.6993, 0.6565, 0.6987, 0.6095, 0.7057, 0.6112, 0.6206, 0.6708, 0.6113, 0.6723, 0.6059, 0.6145, 0.6193, 0.6125, 0.853, 0.6388, 0.8646, 0.6403, 0.8696, 0.6888, 0.8529, 0.6871, 0.8646, 0.6403, 0.871, 0.6397, 0.8725, 0.6873, 0.8696, 0.6888, 0.5683, 0.6692, 0.5776, 0.6702, 0.5725, 0.7267, 0.5589, 0.727, 0.5605, 0.67, 0.5683, 0.6692, 0.5589, 0.727, 0.5536, 0.727, 0.7185, 0.6582, 0.7088, 0.6595, 0.7057, 0.6112, 0.719, 0.6116, 0.8635, 0.8686, 0.8617, 0.8679, 0.8658, 0.8652, 0.8658, 0.8687, 0.7225, 0.5838, 0.714, 0.5835, 0.7189, 0.5562, 0.7225, 0.5563, 0.6485, 0.8912, 0.6513, 0.9076, 0.6067, 0.9068, 0.6059, 0.902, 0.6356, 0.5653, 0.6307, 0.5654, 0.6376, 0.5244, 0.6393, 0.5246, 0.6988, 0.5735, 0.6923, 0.5704, 0.6931, 0.5244, 0.695, 0.5251, 0.7777, 0.9215, 0.7888, 0.9188, 0.7816, 0.9678, 0.7783, 0.9682, 0.5554, 0.7694, 0.5605, 0.7702, 0.5643, 0.8176, 0.5629, 0.8176, 0.7127, 0.8442, 0.7225, 0.8444, 0.7175, 0.8945, 0.7127, 0.895, 0.693, 0.7981, 0.6935, 0.7936, 0.6963, 0.7956, 0.6963, 0.8005, 0.9079, 0.8391, 0.9026, 0.8399, 0.9118, 0.7898, 0.9142, 0.7912, 0.8557, 0.7345, 0.8648, 0.7329, 0.8683, 0.781, 0.8637, 0.7809, 0.5717, 0.7779, 0.5787, 0.7767, 0.5971, 0.8201, 0.5943, 0.8226, 0.6951, 0.8403, 0.6934, 0.8397, 0.6963, 0.8374, 0.6963, 0.8406, 0.9482, 0.5669, 0.9391, 0.5643, 0.9463, 0.5244, 0.9496, 0.525, 0.9258, 0.8381, 0.9362, 0.8364, 0.9363, 0.8758, 0.9327, 0.8763, 0.6386, 0.5653, 0.6356, 0.5653, 0.6393, 0.5246, 0.6403, 0.5248, 0.8009, 0.8825, 0.7977, 0.8842, 0.7978, 0.8805, 0.8009, 0.8786, 0.7165, 0.9289, 0.7081, 0.9273, 0.7146, 0.9038, 0.7182, 0.9045, 0.6204, 0.5849, 0.612, 0.5854, 0.6193, 0.5578, 0.6228, 0.5586, 0.8888, 0.9287, 0.8808, 0.9266, 0.8844, 0.9001, 0.888, 0.9, 0.5589, 0.727, 0.5725, 0.7267, 0.5787, 0.7767, 0.5717, 0.7779, 0.8529, 0.6871, 0.8696, 0.6888, 0.8648, 0.7329, 0.8557, 0.7345, 0.9142, 0.8846, 0.9042, 0.8875, 0.9026, 0.8399, 0.9079, 0.8391, 0.7051, 0.7982, 0.7225, 0.7936, 0.7225, 0.8444, 0.7127, 0.8442, 0.5536, 0.727, 0.5589, 0.727, 0.5605, 0.7702, 0.5554, 0.7694, 0.7769, 0.8822, 0.7888, 0.8786, 0.7888, 0.9188, 0.7777, 0.9215, 0.7057, 0.6112, 0.6987, 0.6095, 0.6923, 0.5704, 0.6988, 0.5735, 0.6888, 0.8902, 0.6888, 0.9083, 0.6513, 0.9076, 0.6485, 0.8912, 0.6287, 0.6142, 0.6252, 0.6135, 0.6356, 0.5653, 0.6386, 0.5653, 0.9231, 0.792, 0.9363, 0.7898, 0.9362, 0.8364, 0.9258, 0.8381, 0.9496, 0.6155, 0.9382, 0.614, 0.9391, 0.5643, 0.9482, 0.5669, 0.6252, 0.6135, 0.6193, 0.6125, 0.6307, 0.5654, 0.6356, 0.5653, 0.8888, 0.9586, 0.8763, 0.9539, 0.8808, 0.9266, 0.8888, 0.9287, 0.6193, 0.6125, 0.6059, 0.6145, 0.612, 0.5854, 0.6204, 0.5849, 0.7182, 0.9543, 0.7051, 0.9517, 0.7081, 0.9273, 0.7165, 0.9289, 0.719, 0.6116, 0.7057, 0.6112, 0.714, 0.5835, 0.7225, 0.5838, 0.3256, 0.3425, 0.3192, 0.3655, 0.3137, 0.3624, 0.319, 0.343, 0.3254, 0.3109, 0.3256, 0.3425, 0.319, 0.343, 0.3188, 0.3109, 0.2604, 0.374, 0.2371, 0.3425, 0.2447, 0.343, 0.2643, 0.3696, 0.2923, 0.3765, 0.2604, 0.374, 0.2643, 0.3696, 0.2911, 0.3716, 0.3192, 0.3655, 0.2923, 0.3765, 0.2911, 0.3716, 0.3137, 0.3624, 0.2371, 0.3425, 0.2322, 0.3109, 0.2406, 0.3109, 0.2447, 0.343, 0.8839, 0.3835, 0.8492, 0.384, 0.8473, 0.3496, 0.882, 0.3492, 0.685, 0.03122, 0.7183, 0.03224, 0.723, 0.0673, 0.6844, 0.06554, 0.8492, 0.384, 0.8267, 0.3818, 0.8248, 0.3474, 0.8473, 0.3496, 0.6586, 0.0329, 0.6801, 0.03113, 0.6796, 0.06555, 0.6581, 0.06732, 0.6188, 0.03488, 0.6586, 0.0329, 0.6581, 0.06732, 0.6159, 0.06917, 0.9143, 0.3804, 0.8839, 0.3835, 0.882, 0.3492, 0.9125, 0.346, 0.6844, 0.06554, 0.723, 0.0673, 0.7282, 0.09552, 0.6856, 0.1153, 0.8473, 0.3496, 0.8248, 0.3474, 0.8264, 0.2977, 0.8468, 0.3001, 0.6581, 0.06732, 0.6796, 0.06555, 0.6778, 0.1151, 0.6561, 0.1168, 0.6159, 0.06917, 0.6581, 0.06732, 0.6561, 0.1168, 0.6121, 0.09653, 0.9125, 0.346, 0.882, 0.3492, 0.8786, 0.2997, 0.9067, 0.2967, 0.882, 0.3492, 0.8473, 0.3496, 0.8468, 0.3001, 0.8786, 0.2997, 0.8468, 0.3001, 0.8264, 0.2977, 0.8297, 0.2466, 0.848, 0.2483, 0.6561, 0.1168, 0.6778, 0.1151, 0.6734, 0.1664, 0.6566, 0.1678, 0.7443, 0.1079, 0.7303, 0.1719, 0.7097, 0.1673, 0.7282, 0.09552, 0.6121, 0.09653, 0.6561, 0.1168, 0.6566, 0.1678, 0.6319, 0.1678, 0.9067, 0.2967, 0.8786, 0.2997, 0.876, 0.2479, 0.9005, 0.2455, 0.8786, 0.2997, 0.8468, 0.3001, 0.848, 0.2483, 0.876, 0.2479, 0.6121, 0.09653, 0.6319, 0.1678, 0.6156, 0.1701, 0.6014, 0.1063, 0.6856, 0.1153, 0.7282, 0.09552, 0.7097, 0.1673, 0.6855, 0.1666, 0.7069, 0.2455, 0.7241, 0.249, 0.7261, 0.329, 0.7068, 0.325, 0.6545, 0.2464, 0.6685, 0.246, 0.6726, 0.3278, 0.6577, 0.3274, 0.6339, 0.2457, 0.6545, 0.2464, 0.6577, 0.3274, 0.6355, 0.3255, 0.8912, 0.166, 0.8708, 0.1678, 0.8728, 0.0857, 0.8961, 0.08414, 0.6202, 0.2474, 0.6339, 0.2457, 0.6355, 0.3255, 0.6202, 0.3273, 0.8708, 0.1678, 0.8474, 0.1682, 0.8463, 0.08618, 0.8728, 0.0857, 0.6867, 0.2457, 0.7069, 0.2455, 0.7068, 0.325, 0.6849, 0.3264, 0.8474, 0.1682, 0.8323, 0.1677, 0.829, 0.08701, 0.8463, 0.08618, 0.848, 0.2483, 0.8297, 0.2466, 0.8323, 0.1677, 0.8474, 0.1682, 0.6855, 0.1666, 0.7097, 0.1673, 0.7069, 0.2455, 0.6867, 0.2457, 0.876, 0.2479, 0.848, 0.2483, 0.8474, 0.1682, 0.8708, 0.1678, 0.6156, 0.1701, 0.6319, 0.1678, 0.6339, 0.2457, 0.6202, 0.2474, 0.9005, 0.2455, 0.876, 0.2479, 0.8708, 0.1678, 0.8912, 0.166, 0.6319, 0.1678, 0.6566, 0.1678, 0.6545, 0.2464, 0.6339, 0.2457, 0.6566, 0.1678, 0.6734, 0.1664, 0.6685, 0.246, 0.6545, 0.2464, 0.7097, 0.1673, 0.7303, 0.1719, 0.7241, 0.249, 0.7069, 0.2455, 0.6849, 0.3264, 0.7068, 0.325, 0.7105, 0.3823, 0.6864, 0.3819, 0.8463, 0.08618, 0.829, 0.08701, 0.8309, 0.03153, 0.8527, 0.0313, 0.7068, 0.325, 0.7261, 0.329, 0.7336, 0.3845, 0.7105, 0.3823, 0.6577, 0.3274, 0.6726, 0.3278, 0.6801, 0.3833, 0.6645, 0.3833, 0.6355, 0.3255, 0.6577, 0.3274, 0.6645, 0.3833, 0.6402, 0.3829, 0.8961, 0.08414, 0.8728, 0.0857, 0.8856, 0.02983, 0.9143, 0.02821, 0.6202, 0.3273, 0.6355, 0.3255, 0.6402, 0.3829, 0.6224, 0.3822, 0.8728, 0.0857, 0.8463, 0.08618, 0.8527, 0.0313, 0.8856, 0.02983, 0.9736, 0.3557, 0.9736, 0.3874, 0.9494, 0.412, 0.9279, 0.4015, 0.9186, 0.3709, 0.9238, 0.3393, 0.9436, 0.3244, 0.9628, 0.3296, 0.3231, 0.3913, 0.3238, 0.4131, 0.3074, 0.415, 0.3188, 0.3847, 0.03328, 0.4532, 0.04096, 0.4781, 0.03226, 0.4826, 0.02224, 0.4514, 0.04096, 0.434, 0.03328, 0.4532, 0.02224, 0.4514, 0.0322, 0.4267, 0.1917, 0.4322, 0.2198, 0.4344, 0.2198, 0.4467, 0.1859, 0.451, 0.4585, 0.2244, 0.4537, 0.2352, 0.4408, 0.2056, 0.4577, 0.2057, 0.247, 0.4162, 0.2322, 0.4174, 0.241, 0.3847, 0.2529, 0.3895, 0.2563, 0.4385, 0.2442, 0.445, 0.2322, 0.4174, 0.247, 0.4162, 0.2782, 0.4195, 0.2992, 0.409, 0.2992, 0.4437, 0.2836, 0.4443, 0.439, 0.2056, 0.4408, 0.2056, 0.4537, 0.2352, 0.451, 0.2347, 0.4237, 0.327, 0.422, 0.3291, 0.402, 0.3056, 0.4044, 0.3043, 0.4044, 0.3043, 0.402, 0.3056, 0.4008, 0.2696, 0.4036, 0.2699, 0.4036, 0.2699, 0.4008, 0.2696, 0.4215, 0.2453, 0.4237, 0.2469, 0.391, 0.4023, 0.3816, 0.4171, 0.3791, 0.4159, 0.3915, 0.3986, 0.3915, 0.4336, 0.3881, 0.4336, 0.391, 0.4023, 0.3915, 0.3986, 0.1402, 0.4322, 0.1394, 0.4519, 0.1336, 0.4511, 0.1338, 0.4407, 0.2782, 0.4195, 0.2836, 0.4443, 0.2751, 0.4446, 0.2701, 0.416, 0.247, 0.4162, 0.2529, 0.3895, 0.2619, 0.3891, 0.2547, 0.4152, 0.2563, 0.4385, 0.247, 0.4162, 0.2547, 0.4152, 0.2619, 0.4325, 0.2782, 0.4195, 0.2701, 0.416, 0.2861, 0.3847, 0.7681, 0.927, 0.7345, 0.917, 0.7449, 0.9113, 0.7586, 0.9124, 0.8454, 0.842, 0.816, 0.8277, 0.832, 0.8263, 0.8438, 0.8324, 0.8675, 0.8373, 0.8454, 0.842, 0.8438, 0.8324, 0.857, 0.8275, 0.816, 0.8277, 0.8106, 0.8159, 0.8281, 0.8159, 0.832, 0.8263, 0.788, 0.7627, 0.7747, 0.767, 0.7601, 0.739, 0.7724, 0.7427, 0.6059, 0.866, 0.6061, 0.8555, 0.6471, 0.8556, 0.6442, 0.8645, 0.7586, 0.9124, 0.7449, 0.9113, 0.7313, 0.8897, 0.7477, 0.8984, 0.7747, 0.767, 0.7644, 0.7733, 0.7482, 0.7372, 0.7601, 0.739, 0.7879, 0.7519, 0.7724, 0.7427, 0.7929, 0.7445, 0.7955, 0.7512, 0.7584, 0.8301, 0.7313, 0.8212, 0.7389, 0.8047, 0.761, 0.8047, 0.8152, 0.9026, 0.8106, 0.8824, 0.8347, 0.8891, 0.823, 0.9099, 0.5251, 0.8557, 0.5324, 0.8315, 0.5565, 0.8319, 0.5497, 0.8557, 0.8347, 0.8891, 0.8106, 0.8824, 0.8152, 0.8668, 0.8428, 0.8744, 0.8428, 0.8744, 0.8152, 0.8668, 0.8201, 0.8508, 0.8529, 0.8562, 0.761, 0.8047, 0.7389, 0.8047, 0.7449, 0.783, 0.7676, 0.7821, 0.5497, 0.8557, 0.5565, 0.8319, 0.5816, 0.8331, 0.5764, 0.8557, 0.5764, 0.8557, 0.5816, 0.8331, 0.5971, 0.8345, 0.5938, 0.8557, 0.6841, 0.8557, 0.6843, 0.877, 0.6626, 0.8754, 0.6615, 0.8556, 0.6471, 0.8556, 0.6615, 0.8556, 0.6626, 0.8754, 0.6442, 0.8645, 0.7515, 0.6595, 0.7773, 0.6532, 0.7774, 0.6793, 0.7516, 0.6822, 0.7773, 0.6532, 0.8017, 0.6625, 0.8018, 0.6846, 0.7774, 0.6793, 0.7516, 0.6822, 0.7774, 0.6793, 0.7775, 0.7066, 0.7496, 0.7056, 0.7774, 0.6793, 0.8018, 0.6846, 0.8018, 0.7081, 0.7775, 0.7066, 0.7496, 0.7056, 0.7775, 0.7066, 0.7754, 0.7297, 0.7506, 0.7272, 0.7775, 0.7066, 0.8018, 0.7081, 0.8018, 0.731, 0.7754, 0.7297, 0.7724, 0.7427, 0.7754, 0.7297, 0.8018, 0.731, 0.7929, 0.7445, 0.7601, 0.739, 0.7506, 0.7272, 0.7754, 0.7297, 0.7724, 0.7427, 0.6354, 0.8677, 0.6442, 0.8645, 0.6626, 0.8754, 0.6503, 0.8814, 0.7313, 0.6993, 0.7496, 0.7056, 0.7506, 0.7272, 0.7388, 0.7211, 0.7342, 0.678, 0.7516, 0.6822, 0.7496, 0.7056, 0.7313, 0.6993, 0.7515, 0.6595, 0.7516, 0.6822, 0.7342, 0.678, 0.09881, 0.8537, 0.1671, 0.8501, 0.1623, 0.896, 0.1112, 0.9145, 0.2308, 0.7477, 0.2908, 0.7645, 0.2901, 0.8221, 0.2316, 0.8069, 0.1112, 0.9145, 0.1623, 0.896, 0.1671, 0.9508, 0.1153, 0.9724, 0.2316, 0.8069, 0.2901, 0.8221, 0.2874, 0.8807, 0.2325, 0.8699, 0.278, 0.5167, 0.3418, 0.5185, 0.3262, 0.5783, 0.266, 0.5691, 0.3418, 0.5185, 0.3935, 0.5557, 0.3899, 0.6054, 0.3262, 0.5783, 0.278, 0.5167, 0.266, 0.5691, 0.2276, 0.5474, 0.08696, 0.7758, 0.1211, 0.8174, 0.09881, 0.8537, 0.09881, 0.8537, 0.1211, 0.8174, 0.1671, 0.8501, 0.1211, 0.8174, 0.1045, 0.7477, 0.1671, 0.8501, 0.4415, 0.7792, 0.3853, 0.8055, 0.3868, 0.7566, 0.2504, 0.7436, 0.2179, 0.6929, 0.2369, 0.6775, 0.2736, 0.7146, 0.2369, 0.6775, 0.2554, 0.6342, 0.3935, 0.6838, 0.3564, 0.6385, 0.3899, 0.6054, 0.2949, 0.8053, 0.3007, 0.7477, 0.3868, 0.7566, 0.3853, 0.8055, 0.2369, 0.6775, 0.2179, 0.6929, 0.2089, 0.6028, 0.2554, 0.6342, 0.2874, 0.8807, 0.2908, 0.9205, 0.2333, 0.9225, 0.2325, 0.8699, 0.266, 0.5691, 0.2554, 0.6342, 0.2089, 0.6028, 0.2276, 0.5474, 0.3262, 0.5783, 0.3086, 0.6458, 0.2554, 0.6342, 0.266, 0.5691, 0.2823, 0.6841, 0.2554, 0.6342, 0.3086, 0.6458, 0.3217, 0.7279, 0.3553, 0.6968, 0.3086, 0.6458, 0.3564, 0.6385, 0.3899, 0.6054, 0.3564, 0.6385, 0.3086, 0.6458, 0.3262, 0.5783, 0.1249, 0.2063, 0.145, 0.2588, 0.1228, 0.2652, 0.1046, 0.2161, 0.04748, 0.3255, 0.04925, 0.2764, 0.08106, 0.2773, 0.07645, 0.3261, 0.05693, 0.4042, 0.04946, 0.372, 0.0769, 0.3713, 0.08106, 0.4129, 0.3705, 0.1688, 0.3357, 0.1642, 0.3436, 0.1326, 0.3783, 0.1312, 0.3357, 0.1642, 0.2868, 0.1626, 0.2903, 0.1316, 0.3436, 0.1326, 0.2868, 0.1626, 0.234, 0.1616, 0.2322, 0.1297, 0.2903, 0.1316, 0.116, 0.3915, 0.1385, 0.3913, 0.1463, 0.4164, 0.1168, 0.424, 0.04946, 0.372, 0.04748, 0.3255, 0.07645, 0.3261, 0.0769, 0.3713, 0.067, 0.09598, 0.08461, 0.1249, 0.06101, 0.1328, 0.05082, 0.1137, 0.08461, 0.1249, 0.1045, 0.1574, 0.08503, 0.171, 0.06101, 0.1328, 0.1045, 0.1574, 0.1249, 0.2063, 0.1046, 0.2161, 0.08503, 0.171, 0.1309, 0.1386, 0.1524, 0.1923, 0.1249, 0.2063, 0.1045, 0.1574, 0.1188, 0.1083, 0.1309, 0.1386, 0.1045, 0.1574, 0.08461, 0.1249, 0.389, 0.2047, 0.3692, 0.2028, 0.3705, 0.1688, 0.3984, 0.1741, 0.2825, 0.197, 0.2338, 0.1974, 0.234, 0.1616, 0.2868, 0.1626, 0.3276, 0.1989, 0.2825, 0.197, 0.2868, 0.1626, 0.3357, 0.1642, 0.08925, 0.3976, 0.116, 0.3915, 0.1168, 0.424, 0.0957, 0.4193, 0.3692, 0.2028, 0.3276, 0.1989, 0.3357, 0.1642, 0.3705, 0.1688, 0.1524, 0.1923, 0.1751, 0.2491, 0.145, 0.2588, 0.1249, 0.2063, 0.09531, 0.3736, 0.1244, 0.3699, 0.116, 0.3915, 0.08925, 0.3976, 0.02668, 0.3748, 0.02266, 0.3257, 0.04748, 0.3255, 0.04946, 0.372, 0.1244, 0.3699, 0.1463, 0.3707, 0.1385, 0.3913, 0.116, 0.3915, 0.04397, 0.4185, 0.02668, 0.3748, 0.04946, 0.372, 0.05693, 0.4042, 0.02266, 0.3257, 0.02224, 0.2733, 0.04925, 0.2764, 0.04748, 0.3255, 0.408, 0.2098, 0.389, 0.2047, 0.3984, 0.1741, 0.4217, 0.1806, 0.05078, 0.0704, 0.067, 0.09598, 0.05082, 0.1137, 0.03877, 0.09817, 0.3783, 0.1312, 0.4098, 0.1392, 0.3984, 0.1741, 0.3705, 0.1688, 0.4308, 0.1588, 0.4217, 0.1806, 0.3984, 0.1741, 0.4098, 0.1392, 0.1188, 0.1083, 0.08461, 0.1249, 0.067, 0.09598, 0.1047, 0.07299, 0.0728, 0.04943, 0.1047, 0.07299, 0.067, 0.09598, 0.05078, 0.0704, 0.09218, 0.04131, 0.1047, 0.07299, 0.0728, 0.04943, 0.06101, 0.1328, 0.05156, 0.1793, 0.03724, 0.1699, 0.05082, 0.1137, 0.3709, 0.4026, 0.3709, 0.4416, 0.3548, 0.4439, 0.3471, 0.4125, 0.389, 0.2047, 0.3445, 0.2265, 0.3305, 0.2199, 0.3692, 0.2028, 0.408, 0.2098, 0.359, 0.2371, 0.3445, 0.2265, 0.389, 0.2047, 0.1877, 0.2757, 0.1778, 0.3259, 0.1644, 0.3231, 0.1668, 0.2733, 0.3471, 0.4125, 0.3548, 0.4439, 0.3452, 0.4385, 0.3338, 0.3986, 0.05082, 0.1137, 0.03724, 0.1699, 0.02224, 0.159, 0.03877, 0.09817, 0.1668, 0.2733, 0.1644, 0.3231, 0.1505, 0.3315, 0.1426, 0.2831, 0.1578, 0.3601, 0.1593, 0.3576, 0.1731, 0.359, 0.174, 0.3617, 0.174, 0.3617, 0.1731, 0.359, 0.1809, 0.3539, 0.1832, 0.3558, 0.1475, 0.3464, 0.1505, 0.3459, 0.1593, 0.3576, 0.1578, 0.3601, 0.1505, 0.3315, 0.1531, 0.3333, 0.1505, 0.3459, 0.1475, 0.3464, 0.1778, 0.3259, 0.1764, 0.3285, 0.1649, 0.3261, 0.1644, 0.3231, 0.1832, 0.3558, 0.1809, 0.3539, 0.1848, 0.3417, 0.1877, 0.3414, 0.1644, 0.3231, 0.1649, 0.3261, 0.1531, 0.3333, 0.1505, 0.3315, 0.1877, 0.3414, 0.1848, 0.3417, 0.1764, 0.3285, 0.1778, 0.3259, 0.1662, 0.4398, 0.1662, 0.4787, 0.1545, 0.4735, 0.1545, 0.4322, 0.4504, 0.1128, 0.4541, 0.1604, 0.4464, 0.168, 0.439, 0.1225, 0.1593, 0.3576, 0.1628, 0.3105, 0.1766, 0.3119, 0.1731, 0.359, 0.1731, 0.359, 0.1766, 0.3119, 0.1843, 0.3084, 0.1809, 0.3539, 0.4517, 0.08913, 0.455, 0.0396, 0.4632, 0.04596, 0.4632, 0.09723, 0.439, 0.08104, 0.446, 0.03376, 0.455, 0.0396, 0.4517, 0.08913, 0.1777, 0.4379, 0.1777, 0.4773, 0.1662, 0.4787, 0.1662, 0.4398, 0.4635, 0.1054, 0.4635, 0.1551, 0.4541, 0.1604, 0.4504, 0.1128, 0.5246, 0.8212, 0.5181, 0.7482, 0.5263, 0.7479, 0.5364, 0.8151, 0.909, 0.5259, 0.9051, 0.5908, 0.8961, 0.59, 0.895, 0.5244, 0.6835, 0.5365, 0.6756, 0.6017, 0.6677, 0.6015, 0.6722, 0.5312, 0.895, 0.5244, 0.8961, 0.59, 0.8873, 0.5926, 0.8813, 0.5312, 0.6722, 0.5312, 0.6677, 0.6015, 0.6592, 0.6001, 0.66, 0.5244, 0.8118, 0.7765, 0.817, 0.7261, 0.8277, 0.7257, 0.8286, 0.7761, 0.8286, 0.7761, 0.8277, 0.7257, 0.8336, 0.7277, 0.8378, 0.781, 0.5364, 0.8151, 0.5263, 0.7479, 0.5325, 0.7448, 0.5448, 0.8072, 0.5263, 0.7479, 0.5216, 0.7129, 0.5261, 0.7117, 0.5325, 0.7448, 0.5181, 0.7482, 0.5154, 0.7133, 0.5216, 0.7129, 0.5263, 0.7479, 0.9051, 0.5908, 0.9034, 0.6213, 0.8966, 0.6206, 0.8961, 0.59, 0.6756, 0.6017, 0.6718, 0.6366, 0.6659, 0.6365, 0.6677, 0.6015, 0.8961, 0.59, 0.8966, 0.6206, 0.89, 0.6221, 0.8873, 0.5926, 0.6677, 0.6015, 0.6659, 0.6365, 0.6594, 0.6353, 0.6592, 0.6001, 0.817, 0.7261, 0.8194, 0.6993, 0.8275, 0.6975, 0.8277, 0.7257, 0.8277, 0.7257, 0.8275, 0.6975, 0.832, 0.6989, 0.8336, 0.7277, 0.6659, 0.6365, 0.6637, 0.6747, 0.6545, 0.6731, 0.6594, 0.6353, 0.8194, 0.6993, 0.8183, 0.6666, 0.8299, 0.6651, 0.8275, 0.6975, 0.8275, 0.6975, 0.8299, 0.6651, 0.8363, 0.6658, 0.832, 0.6989, 0.814, 0.7018, 0.8106, 0.671, 0.8183, 0.6666, 0.8194, 0.6993, 0.5154, 0.7133, 0.5107, 0.677, 0.5192, 0.6781, 0.5216, 0.7129, 0.9034, 0.6213, 0.905, 0.651, 0.8953, 0.6497, 0.8966, 0.6206, 0.6718, 0.6366, 0.6722, 0.6749, 0.6637, 0.6747, 0.6659, 0.6365, 0.8966, 0.6206, 0.8953, 0.6497, 0.8858, 0.6527, 0.89, 0.6221, 0.6722, 0.6749, 0.6684, 0.732, 0.6625, 0.7329, 0.6637, 0.6747, 0.8953, 0.6497, 0.8922, 0.698, 0.8852, 0.6998, 0.8858, 0.6527, 0.6637, 0.6747, 0.6625, 0.7329, 0.6491, 0.7309, 0.6545, 0.6731, 0.8183, 0.6666, 0.8182, 0.6184, 0.8349, 0.6166, 0.8299, 0.6651, 0.8299, 0.6651, 0.8349, 0.6166, 0.8378, 0.6181, 0.8363, 0.6658, 0.5192, 0.6781, 0.5112, 0.6217, 0.5219, 0.6203, 0.5257, 0.6755, 0.5107, 0.677, 0.5045, 0.6211, 0.5112, 0.6217, 0.5192, 0.6781, 0.905, 0.651, 0.9055, 0.6976, 0.8922, 0.698, 0.8953, 0.6497, 0.5024, 0.8882, 0.5048, 0.8882, 0.5048, 0.8917, 0.5007, 0.889, 0.909, 0.7255, 0.909, 0.753, 0.9054, 0.753, 0.9005, 0.7258, 0.5568, 0.9059, 0.5142, 0.8952, 0.515, 0.8903, 0.5596, 0.8895, 0.6787, 0.7802, 0.6824, 0.8208, 0.6807, 0.821, 0.6738, 0.7801, 0.5048, 0.83, 0.5048, 0.8785, 0.5029, 0.8794, 0.4985, 0.8336, 0.9238, 0.9317, 0.9244, 0.8851, 0.9277, 0.8855, 0.9349, 0.9345, 0.5093, 0.5805, 0.5172, 0.5329, 0.5191, 0.5331, 0.5157, 0.5803, 0.8839, 0.8407, 0.8839, 0.7898, 0.8888, 0.7903, 0.8938, 0.8404, 0.693, 0.8116, 0.6963, 0.8093, 0.6963, 0.8141, 0.6935, 0.8161, 0.9231, 0.5728, 0.9294, 0.6207, 0.9269, 0.6221, 0.9178, 0.572, 0.821, 0.5709, 0.829, 0.5246, 0.8336, 0.5244, 0.8301, 0.5726, 0.523, 0.5706, 0.5429, 0.5244, 0.5448, 0.5265, 0.5283, 0.5707, 0.6947, 0.8277, 0.6937, 0.8269, 0.6963, 0.8249, 0.6963, 0.8286, 0.9473, 0.6798, 0.9487, 0.722, 0.9461, 0.7228, 0.9402, 0.6829, 0.9205, 0.6691, 0.9275, 0.6309, 0.9311, 0.6314, 0.931, 0.6708, 0.6817, 0.7801, 0.6835, 0.8207, 0.6824, 0.8208, 0.6787, 0.7802, 0.865, 0.8525, 0.865, 0.8564, 0.8619, 0.8545, 0.8617, 0.8508, 0.9293, 0.7515, 0.931, 0.776, 0.9274, 0.7766, 0.9209, 0.7531, 0.6636, 0.7605, 0.666, 0.7868, 0.6625, 0.7876, 0.6552, 0.76, 0.9129, 0.9269, 0.9109, 0.9558, 0.908, 0.9557, 0.9063, 0.9291, 0.5112, 0.6217, 0.523, 0.5706, 0.5283, 0.5707, 0.5219, 0.6203, 0.8182, 0.6184, 0.821, 0.5709, 0.8301, 0.5726, 0.8349, 0.6166, 0.9294, 0.5273, 0.9231, 0.5728, 0.9178, 0.572, 0.9194, 0.5244, 0.8763, 0.8866, 0.8839, 0.8407, 0.8938, 0.8404, 0.8938, 0.8912, 0.5045, 0.6211, 0.5093, 0.5805, 0.5157, 0.5803, 0.5112, 0.6217, 0.9231, 0.971, 0.9238, 0.9317, 0.9349, 0.9345, 0.9349, 0.9746, 0.4985, 0.6191, 0.5033, 0.5801, 0.5093, 0.5805, 0.5045, 0.6211, 0.5971, 0.9069, 0.5568, 0.9059, 0.5596, 0.8895, 0.5971, 0.8888, 0.6719, 0.7312, 0.6817, 0.7801, 0.6787, 0.7802, 0.6684, 0.732, 0.9178, 0.7152, 0.9205, 0.6691, 0.931, 0.6708, 0.9311, 0.7174, 0.9487, 0.6309, 0.9473, 0.6798, 0.9402, 0.6829, 0.9399, 0.6331, 0.6684, 0.732, 0.6787, 0.7802, 0.6738, 0.7801, 0.6625, 0.7329, 0.9129, 0.8963, 0.9129, 0.9269, 0.9063, 0.9291, 0.9026, 0.9009, 0.6625, 0.7329, 0.6636, 0.7605, 0.6552, 0.76, 0.6491, 0.7309, 0.931, 0.7262, 0.9293, 0.7515, 0.9209, 0.7531, 0.9178, 0.7288, 0.9055, 0.6976, 0.909, 0.7255, 0.9005, 0.7258, 0.8922, 0.698, 0.3256, 0.2793, 0.319, 0.2787, 0.3137, 0.2594, 0.3192, 0.2563, 0.3254, 0.3109, 0.3188, 0.3109, 0.319, 0.2787, 0.3256, 0.2793, 0.2604, 0.2477, 0.2643, 0.2522, 0.2447, 0.2787, 0.2371, 0.2793, 0.2923, 0.2453, 0.2911, 0.2501, 0.2643, 0.2522, 0.2604, 0.2477, 0.3192, 0.2563, 0.3137, 0.2594, 0.2911, 0.2501, 0.2923, 0.2453, 0.2371, 0.2793, 0.2447, 0.2787, 0.2406, 0.3109, 0.2322, 0.3109, 0.8205, 0.02954, 0.8199, 0.06386, 0.7994, 0.06253, 0.8001, 0.02821, 0.7571, 0.02937, 0.7564, 0.0637, 0.723, 0.0673, 0.7183, 0.03224, 0.8001, 0.02821, 0.7994, 0.06253, 0.7564, 0.0637, 0.7571, 0.02937, 0.5793, 0.0323, 0.5788, 0.06672, 0.5526, 0.06459, 0.5531, 0.03017, 0.6188, 0.03488, 0.6159, 0.06917, 0.5788, 0.06672, 0.5793, 0.0323, 0.5531, 0.03017, 0.5526, 0.06459, 0.5313, 0.06263, 0.5318, 0.02821, 0.7564, 0.0637, 0.7577, 0.1134, 0.7282, 0.09552, 0.723, 0.0673, 0.7994, 0.06253, 0.7996, 0.1121, 0.7577, 0.1134, 0.7564, 0.0637, 0.5788, 0.06672, 0.5769, 0.1162, 0.5509, 0.1141, 0.5526, 0.06459, 0.6159, 0.06917, 0.6121, 0.09653, 0.5769, 0.1162, 0.5788, 0.06672, 0.5526, 0.06459, 0.5509, 0.1141, 0.5304, 0.1122, 0.5313, 0.06263, 0.8199, 0.06386, 0.8186, 0.1132, 0.7996, 0.1121, 0.7994, 0.06253, 0.7996, 0.1121, 0.7965, 0.1638, 0.7625, 0.1647, 0.7577, 0.1134, 0.5769, 0.1162, 0.572, 0.1671, 0.5514, 0.1655, 0.5509, 0.1141, 0.9536, 0.3076, 0.923, 0.3201, 0.924, 0.248, 0.9507, 0.2434, 0.6121, 0.09653, 0.5885, 0.1675, 0.572, 0.1671, 0.5769, 0.1162, 0.5509, 0.1141, 0.5514, 0.1655, 0.5345, 0.1639, 0.5304, 0.1122, 0.8186, 0.1132, 0.8129, 0.1649, 0.7965, 0.1638, 0.7996, 0.1121, 0.986, 0.3156, 0.9536, 0.3076, 0.9507, 0.2434, 0.9793, 0.244, 0.7577, 0.1134, 0.7625, 0.1647, 0.7491, 0.1663, 0.7282, 0.09552, 0.923, 0.1698, 0.9186, 0.09032, 0.944, 0.08634, 0.9453, 0.1662, 0.5678, 0.2458, 0.5691, 0.3268, 0.5506, 0.3269, 0.5507, 0.2451, 0.5815, 0.2453, 0.5835, 0.3251, 0.5691, 0.3268, 0.5678, 0.2458, 0.5507, 0.2451, 0.5506, 0.3269, 0.535, 0.3262, 0.5365, 0.2441, 0.9453, 0.1662, 0.944, 0.08634, 0.9711, 0.0865, 0.9691, 0.1664, 0.8075, 0.2449, 0.8119, 0.3271, 0.7963, 0.3259, 0.7938, 0.2439, 0.7655, 0.2437, 0.7655, 0.3243, 0.7539, 0.3238, 0.7544, 0.2443, 0.7938, 0.2439, 0.7963, 0.3259, 0.7655, 0.3243, 0.7655, 0.2437, 0.7965, 0.1638, 0.7938, 0.2439, 0.7655, 0.2437, 0.7625, 0.1647, 0.7625, 0.1647, 0.7655, 0.2437, 0.7544, 0.2443, 0.7491, 0.1663, 0.8129, 0.1649, 0.8075, 0.2449, 0.7938, 0.2439, 0.7965, 0.1638, 0.9507, 0.2434, 0.9453, 0.1662, 0.9691, 0.1664, 0.9793, 0.244, 0.5514, 0.1655, 0.5507, 0.2451, 0.5365, 0.2441, 0.5345, 0.1639, 0.5885, 0.1675, 0.5815, 0.2453, 0.5678, 0.2458, 0.572, 0.1671, 0.572, 0.1671, 0.5678, 0.2458, 0.5507, 0.2451, 0.5514, 0.1655, 0.924, 0.248, 0.923, 0.1698, 0.9453, 0.1662, 0.9507, 0.2434, 0.7655, 0.3243, 0.7669, 0.3799, 0.7555, 0.3812, 0.7539, 0.3238, 0.7963, 0.3259, 0.8016, 0.381, 0.7669, 0.3799, 0.7655, 0.3243, 0.9186, 0.09032, 0.9209, 0.03303, 0.9528, 0.03089, 0.944, 0.08634, 0.5691, 0.3268, 0.576, 0.3826, 0.556, 0.3824, 0.5506, 0.3269, 0.5835, 0.3251, 0.5906, 0.3825, 0.576, 0.3826, 0.5691, 0.3268, 0.5506, 0.3269, 0.556, 0.3824, 0.538, 0.3818, 0.535, 0.3262, 0.944, 0.08634, 0.9528, 0.03089, 0.986, 0.02821, 0.9711, 0.0865, 0.8119, 0.3271, 0.8205, 0.3833, 0.8016, 0.381, 0.7963, 0.3259, 0.5854, 0.4439, 0.5746, 0.47, 0.5554, 0.4752, 0.5356, 0.4602, 0.5304, 0.4287, 0.5396, 0.3981, 0.5611, 0.3876, 0.5854, 0.4122, 0.3238, 0.4325, 0.3198, 0.4415, 0.3074, 0.415, 0.3238, 0.4131, 0.4571, 0.4352, 0.4461, 0.437, 0.4561, 0.4058, 0.4648, 0.4103, 0.4648, 0.4544, 0.4561, 0.4617, 0.4461, 0.437, 0.4571, 0.4352, 0.3396, 0.4709, 0.3338, 0.4521, 0.3677, 0.4566, 0.3677, 0.4687, 0.4585, 0.187, 0.4577, 0.2057, 0.4408, 0.2056, 0.4537, 0.1761, 0.4156, 0.3661, 0.4214, 0.3928, 0.4095, 0.3976, 0.4008, 0.3649, 0.4249, 0.3438, 0.4156, 0.3661, 0.4008, 0.3649, 0.4128, 0.3373, 0.09937, 0.4375, 0.125, 0.4403, 0.1254, 0.4544, 0.08925, 0.4563, 0.439, 0.2056, 0.451, 0.1767, 0.4537, 0.1761, 0.4408, 0.2056, 0.2241, 0.2755, 0.2047, 0.2982, 0.2023, 0.2969, 0.2223, 0.2733, 0.2047, 0.2982, 0.2039, 0.3326, 0.2011, 0.3329, 0.2023, 0.2969, 0.2039, 0.3326, 0.2241, 0.3556, 0.2218, 0.3572, 0.2011, 0.3329, 0.3166, 0.481, 0.3165, 0.4847, 0.3074, 0.4655, 0.3101, 0.4647, 0.3229, 0.4503, 0.3165, 0.4847, 0.3166, 0.481, 0.3195, 0.4497, 0.1402, 0.4688, 0.1338, 0.4597, 0.1336, 0.4511, 0.1394, 0.4519, 0.09937, 0.4375, 0.09638, 0.4322, 0.1254, 0.4335, 0.125, 0.4403, 0.4156, 0.3661, 0.4233, 0.3671, 0.4305, 0.3932, 0.4214, 0.3928, 0.4249, 0.3438, 0.4305, 0.3498, 0.4233, 0.3671, 0.4156, 0.3661, 0.3165, 0.4847, 0.3229, 0.4503, 0.3229, 0.4854, 0.7681, 0.927, 0.7586, 0.9124, 0.7631, 0.8977, 0.7681, 0.892, 0.8454, 0.7898, 0.8438, 0.7995, 0.832, 0.8055, 0.816, 0.8042, 0.8675, 0.7945, 0.857, 0.8043, 0.8438, 0.7995, 0.8454, 0.7898, 0.816, 0.8042, 0.832, 0.8055, 0.8281, 0.8159, 0.8106, 0.8159, 0.788, 0.535, 0.7724, 0.5549, 0.7601, 0.5587, 0.7747, 0.5307, 0.6059, 0.8452, 0.6442, 0.8468, 0.6471, 0.8556, 0.6061, 0.8555, 0.7586, 0.9124, 0.7477, 0.8984, 0.7462, 0.8786, 0.7631, 0.8977, 0.7747, 0.5307, 0.7601, 0.5587, 0.7482, 0.5605, 0.7644, 0.5244, 0.7879, 0.5458, 0.7955, 0.5465, 0.7929, 0.5532, 0.7724, 0.5549, 0.7584, 0.8301, 0.761, 0.8047, 0.7844, 0.8127, 0.7916, 0.8318, 0.8333, 0.9127, 0.823, 0.9099, 0.8347, 0.8891, 0.8529, 0.906, 0.5251, 0.8557, 0.5497, 0.8557, 0.5565, 0.8796, 0.5324, 0.88, 0.7586, 0.8698, 0.7591, 0.8491, 0.7881, 0.8497, 0.7845, 0.8672, 0.7591, 0.8491, 0.7584, 0.8301, 0.7916, 0.8318, 0.7881, 0.8497, 0.761, 0.8047, 0.7676, 0.7821, 0.7916, 0.7912, 0.7844, 0.8127, 0.5497, 0.8557, 0.5764, 0.8557, 0.5816, 0.8783, 0.5565, 0.8796, 0.5764, 0.8557, 0.5938, 0.8557, 0.5971, 0.877, 0.5816, 0.8783, 0.6841, 0.8557, 0.6615, 0.8556, 0.6626, 0.8359, 0.6843, 0.8345, 0.6471, 0.8556, 0.6442, 0.8468, 0.6626, 0.8359, 0.6615, 0.8556, 0.7515, 0.6382, 0.7516, 0.6154, 0.7774, 0.6184, 0.7773, 0.6444, 0.7773, 0.6444, 0.7774, 0.6184, 0.8018, 0.6131, 0.8017, 0.6352, 0.7516, 0.6154, 0.7496, 0.5921, 0.7775, 0.5911, 0.7774, 0.6184, 0.7774, 0.6184, 0.7775, 0.5911, 0.8018, 0.5896, 0.8018, 0.6131, 0.7496, 0.5921, 0.7506, 0.5705, 0.7754, 0.568, 0.7775, 0.5911, 0.7775, 0.5911, 0.7754, 0.568, 0.8018, 0.5666, 0.8018, 0.5896, 0.7724, 0.5549, 0.7929, 0.5532, 0.8018, 0.5666, 0.7754, 0.568, 0.7601, 0.5587, 0.7724, 0.5549, 0.7754, 0.568, 0.7506, 0.5705, 0.6354, 0.8437, 0.6503, 0.8299, 0.6626, 0.8359, 0.6442, 0.8468, 0.7313, 0.5984, 0.7388, 0.5766, 0.7506, 0.5705, 0.7496, 0.5921, 0.7342, 0.6197, 0.7313, 0.5984, 0.7496, 0.5921, 0.7516, 0.6154, 0.7515, 0.6382, 0.7342, 0.6197, 0.7516, 0.6154, 0.09881, 0.8537, 0.1112, 0.9145, 0.05057, 0.9163, 0.02018, 0.8768, 0.2308, 0.7477, 0.2316, 0.8069, 0.1735, 0.8238, 0.1712, 0.7662, 0.1112, 0.9145, 0.1153, 0.9724, 0.05199, 0.9718, 0.05057, 0.9163, 0.2316, 0.8069, 0.2325, 0.8699, 0.1779, 0.8823, 0.1735, 0.8238, 0.08932, 0.7436, 0.0773, 0.6912, 0.1375, 0.682, 0.1531, 0.7418, 0.1531, 0.7418, 0.1375, 0.682, 0.2012, 0.6549, 0.2048, 0.7046, 0.08932, 0.7436, 0.03888, 0.7129, 0.0773, 0.6912, 0.07581, 0.7778, 0.09881, 0.8537, 0.05764, 0.829, 0.09881, 0.8537, 0.02018, 0.8768, 0.05764, 0.829, 0.05764, 0.829, 0.02018, 0.8768, 0.03853, 0.7597, 0.4415, 0.8318, 0.3868, 0.8543, 0.3853, 0.8055, 0.06175, 0.5167, 0.04819, 0.5828, 0.02919, 0.5673, 0.0849, 0.5457, 0.06674, 0.626, 0.04819, 0.5828, 0.2048, 0.5764, 0.2012, 0.6549, 0.1677, 0.6218, 0.2949, 0.8053, 0.3853, 0.8055, 0.3868, 0.8543, 0.3007, 0.8628, 0.04819, 0.5828, 0.06674, 0.626, 0.02018, 0.6575, 0.02919, 0.5673, 0.1779, 0.8823, 0.2325, 0.8699, 0.2333, 0.9225, 0.1757, 0.9221, 0.0773, 0.6912, 0.03888, 0.7129, 0.02018, 0.6575, 0.06674, 0.626, 0.1375, 0.682, 0.0773, 0.6912, 0.06674, 0.626, 0.1199, 0.6145, 0.09357, 0.5762, 0.133, 0.5324, 0.1199, 0.6145, 0.06674, 0.626, 0.1667, 0.5635, 0.1677, 0.6218, 0.1199, 0.6145, 0.2012, 0.6549, 0.1375, 0.682, 0.1199, 0.6145, 0.1677, 0.6218])
me_cube_001.use_remesh_preserve_volume = False
me_cube_001.use_remesh_preserve_attributes = False
me_cube_001.use_mirror_vertex_groups = False
me_cube_001.update()
arm_armature = bpy.data.armatures.new('Armature')  # bones are not reproduced

# ---- objects
ob_armature = bpy.data.objects.new('Armature', arm_armature)
ob_cube_001 = bpy.data.objects.new('Cube.001', me_cube_001)

# ---- transforms, parenting, visibility, modifiers, constraints
ob_armature.location = (0.0, 0.0, 0.0)
ob_armature.lineart.crease_threshold = 0.0
ob_cube_001.parent = ob_armature
ob_cube_001.location = (0.0, 0.0, 0.0)
ob_cube_001.lineart.crease_threshold = 0.0
_vg = ob_cube_001.vertex_groups.new(name='Bone.001')
_vg.add([1, 2, 4, 6, 10, 11, 13, 14, 17, 18, 20, 21, 25, 27, 28, 123, 124, 125, 126, 127, 231, 232, 234, 236, 239, 241, 242, 243, 245, 246, 248, 249, 251, 252, 255, 256, 258, 259, 263, 265, 266, 363, 364, 365, 366, 367, 368, 369], 1.0, 'REPLACE')
_vg = ob_cube_001.vertex_groups.new(name='Bone.002')
_vg.add([0, 3, 5, 7, 8, 9, 12, 15, 16, 19, 22, 23, 24, 26, 29, 30, 31, 32, 33, 170, 171, 172, 173, 174, 175, 176, 177, 178, 179, 180, 181, 182, 183, 184, 185, 186, 187, 230, 233, 235, 237, 238, 240, 244, 247, 250, 253, 254, 257, 260, 261, 262, 264, 267, 268, 269, 270, 271, 272, 273, 417, 418, 419, 420, 421, 422, 423, 424, 425, 426, 427, 428, 429, 430, 431, 432, 433, 434, 435, 436, 437, 438, 439, 440, 441, 442], 1.0, 'REPLACE')
_vg = ob_cube_001.vertex_groups.new(name='Bone.003')
_vg.add([185, 186, 187, 188, 189, 190, 438, 439, 440, 441, 442, 443, 444, 445, 446, 447], 1.0, 'REPLACE')
_vg = ob_cube_001.vertex_groups.new(name='Bone.004')
_vg.add([188, 189, 190, 191, 192, 193, 194, 195, 196, 197, 198, 199, 200, 201, 202, 203, 204, 205, 206, 207, 208, 209, 210, 211, 212, 213, 214, 215, 216, 217, 218, 219, 220, 221, 222, 223, 224, 225, 226, 227, 228, 229, 443, 444, 445, 446, 447, 448, 449, 450, 451, 452, 453, 454, 455, 456, 457, 458, 459, 460, 461, 462, 463, 464, 465, 466, 467, 468, 469, 470, 471, 472, 473, 474, 475, 476, 477, 478, 479, 480, 481, 482, 483, 484, 485, 486, 487, 488, 489, 490, 491, 492, 493, 494, 495, 496, 497, 498, 499, 500, 501, 502, 503], 1.0, 'REPLACE')
_vg = ob_cube_001.vertex_groups.new(name='armr')
_vg.add([0, 3, 5, 7, 24, 26, 30, 31, 34, 35, 36, 37, 38, 39, 40, 41, 42, 43, 44, 45, 46, 47, 48, 49, 50, 51, 52, 53, 54, 55, 56, 57, 58, 59, 60, 61, 62, 63, 64, 65, 66, 67, 68, 69, 70, 71, 72, 73], 1.0, 'REPLACE')
_vg = ob_cube_001.vertex_groups.new(name='armmr')
_vg.add([66, 67, 68, 69, 70, 71, 72, 73, 74, 75, 76, 77, 78, 79, 80, 81, 82, 83, 84, 85, 86, 87, 88, 89, 90], 1.0, 'REPLACE')
_vg = ob_cube_001.vertex_groups.new(name='handr')
_vg.add([82, 83, 84, 85, 86, 87, 88, 89, 90, 91, 92, 93, 94, 95, 96, 97, 98, 99, 100, 101, 102, 103, 104, 105, 106, 107, 108, 109, 110, 111, 112, 113, 114, 115, 116, 117, 118, 119, 120, 121, 122], 1.0, 'REPLACE')
_vg = ob_cube_001.vertex_groups.new(name='arml')
_vg.add([230, 233, 235, 237, 262, 264, 268, 269, 274, 275, 276, 277, 278, 279, 280, 281, 282, 283, 284, 285, 286, 287, 288, 289, 290, 291, 292, 293, 294, 295, 296, 297, 298, 299, 300, 301, 302, 303, 304, 305, 306, 307, 308, 309, 310, 311, 312, 313], 1.0, 'REPLACE')
_vg = ob_cube_001.vertex_groups.new(name='armml')
_vg.add([306, 307, 308, 309, 310, 311, 312, 313, 314, 315, 316, 317, 318, 319, 320, 321, 322, 323, 324, 325, 326, 327, 328, 329, 330], 1.0, 'REPLACE')
_vg = ob_cube_001.vertex_groups.new(name='handl')
_vg.add([322, 323, 324, 325, 326, 327, 328, 329, 330, 331, 332, 333, 334, 335, 336, 337, 338, 339, 340, 341, 342, 343, 344, 345, 346, 347, 348, 349, 350, 351, 352, 353, 354, 355, 356, 357, 358, 359, 360, 361, 362], 1.0, 'REPLACE')
_vg = ob_cube_001.vertex_groups.new(name='legr')
_vg.add([4, 6, 13, 14, 25, 123, 124, 125, 126, 127, 128, 129, 130, 131, 132, 133, 134, 135, 136, 137, 138, 139, 140, 141, 142, 143, 144, 145, 239, 241, 365, 366, 372, 373, 379, 380, 384], 1.0, 'REPLACE')
_vg = ob_cube_001.vertex_groups.new(name='leggr')
_vg.add([146, 147, 148, 149, 150, 151, 152, 153, 154, 155, 156, 157, 158, 159, 160, 161, 162, 163, 164, 165, 166, 167, 168, 169], 1.0, 'REPLACE')
_vg = ob_cube_001.vertex_groups.new(name='legl')
_vg.add([234, 236, 239, 241, 251, 252, 263, 363, 364, 365, 366, 367, 368, 369, 370, 371, 372, 373, 374, 375, 376, 377, 378, 379, 380, 381, 382, 383, 384, 385, 386, 387, 388, 389, 390, 391, 392], 1.0, 'REPLACE')
_vg = ob_cube_001.vertex_groups.new(name='leggl')
_vg.add([393, 394, 395, 396, 397, 398, 399, 400, 401, 402, 403, 404, 405, 406, 407, 408, 409, 410, 411, 412, 413, 414, 415, 416], 1.0, 'REPLACE')
_m = ob_cube_001.modifiers.new('Armature', 'ARMATURE')
_m.object = ob_armature

# ---- collection membership
col_collection_1.objects.link(ob_armature)
col_collection_1.objects.link(ob_cube_001)

# ---- scene / render settings (as saved in the file)
scene.frame_start = 1; scene.frame_end = 80; scene.frame_set(0)
scene.render.engine = 'BLENDER_EEVEE_NEXT'
scene.render.resolution_percentage = 50
scene.render.dither_intensity = 0.0
scene.cycles.use_denoising = False
scene.cycles.samples = 128
scene.cycles.sampling_pattern = 'TABULATED_SOBOL'
scene.cycles.light_sampling_threshold = 0.0
scene.cycles.use_adaptive_sampling = False
scene.cycles.use_light_tree = False
scene.cycles.blur_glossy = 0.0
scene.cycles.sample_clamp_indirect = 0.0
scene.view_settings.view_transform = 'Standard'
bpy.context.view_layer.update()

# ---- added for rendering (the .blend has no active camera and no usable light): camera, sun
cam_auto = bpy.data.cameras.new('AutoCamera')
cam_auto.lens = 50.0
cam_auto.sensor_width = 36.0
cam_auto.clip_end = 1000.0
ob_auto_camera = bpy.data.objects.new('AutoCamera', cam_auto)
scene.collection.objects.link(ob_auto_camera)
ob_auto_camera.location = (1.6198, -2.07835, 1.92193)
ob_auto_camera.rotation_euler = (1.09748, -7.21219e-08, 0.694738)
scene.camera = ob_auto_camera
light_auto_sun = bpy.data.lights.new('AutoSun', 'SUN')
light_auto_sun.energy = 3.0
light_auto_sun.angle = 0.0523599
ob_auto_sun = bpy.data.objects.new('AutoSun', light_auto_sun)
scene.collection.objects.link(ob_auto_sun)
ob_auto_sun.rotation_euler = (0.872665, 0.174533, 0.523599)
bpy.context.view_layer.update()

